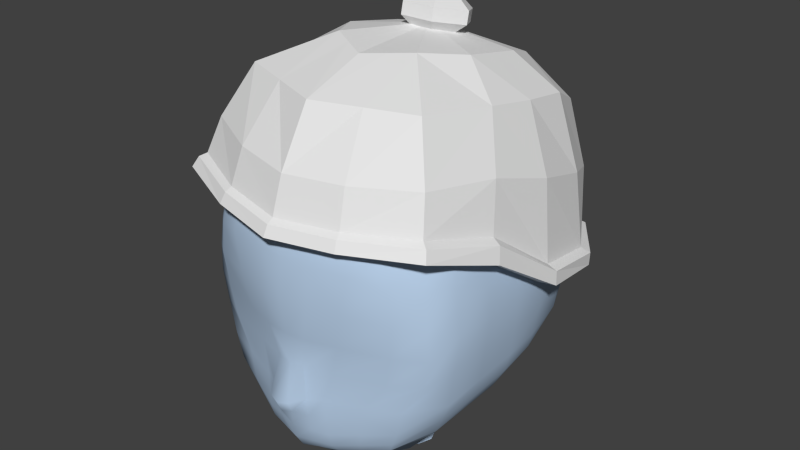 # Source: wintercap.blend  (saved by Blender 2.77.0; exported with 4.5.12 LTS)
import bpy
from mathutils import Matrix  # noqa: F401  (used for matrix-valued properties, if any)

bpy.ops.wm.read_factory_settings(use_empty=True)
scene = bpy.context.scene
scene.name = 'Scene'

# ---- collections
col_collection_1 = bpy.data.collections.new('Collection 1'); scene.collection.children.link(col_collection_1)

# ---- materials (node trees are filled in below, after node groups)
mat_head = bpy.data.materials.new('head')
mat_head.alpha_threshold = 0.0
mat_head.use_transparent_shadow = False
mat_head.diffuse_color = (0.4798, 0.6195, 0.8, 1.0)
mat_head.roughness = 0.5
mat_head.specular_intensity = 0.0

# ---- material node trees

# ---- world
world_world = bpy.data.worlds.new('World'); scene.world = world_world
world_world.color = (0.05088, 0.05088, 0.05088)
world_world.use_sun_shadow = False
world_world.sun_shadow_jitter_overblur = 0.0
world_world.cycles.sampling_method = 'NONE'
world_world.cycles.sample_map_resolution = 256

# ---- meshes
me_plane = bpy.data.meshes.new('Plane')
me_plane.from_pydata([(-0.08969, 0.4344, -0.005294), (-0.08822, 0.4169, -0.09412), (-0.1468, 0.398, 0.02743), (-0.1468, 0.3744, -0.1126), (-0.1796, 0.331, 0.0573), (-0.1795, 0.2763, -0.1191), (-0.1844, 0.236, 0.07535), (-0.1843, 0.1523, -0.1131), (-0.05665, 0.4427, 0.05122), (0.002507, 0.4411, -0.03584), (0.001982, 0.4353, 0.08276), (0.002435, 0.4402, -0.02028), (-0.125, 0.409, 0.124), (-0.1574, 0.3415, 0.1543), (0.001086, 0.4049, 0.168), (-0.0005276, 0.3308, 0.2097), (-0.1489, 0.268, 0.1688), (-0.00226, 0.2553, 0.2162), (-0.1449, 0.2476, -0.1959), (-0.1368, 0.1436, -0.1733), (-0.05715, 0.211, -0.224), (-0.0552, 0.1281, -0.2002), (-0.001445, 0.2092, -0.2245), (-0.00329, 0.126, -0.2008), (-0.06202, 0.3917, -0.1619), (-0.1206, 0.3383, -0.1847), (-0.0308, 0.3786, -0.1806), (-0.04183, 0.3002, -0.2158), (0.001694, 0.375, -0.1806), (0.0002304, 0.2951, -0.2158), (-0.02753, 0.439, 0.06699), (-0.0621, 0.407, 0.146), (-0.07959, 0.3361, 0.1932), (-0.08294, 0.2618, 0.2055), (-0.08895, 0.4257, -0.04971), (-0.1511, 0.3862, -0.04258), (-0.1905, 0.3037, -0.03092), (-0.1974, 0.1729, -0.01886), (-0.1925, 0.2685, 0.07242), (-0.1978, 0.1785, -0.1179), (-0.1701, 0.2952, 0.1696), (-0.1463, 0.1698, -0.1944), (-0.05855, 0.1538, -0.2225), (-0.00259, 0.1517, -0.223), (-0.001539, 0.2825, 0.2253), (-0.08617, 0.2888, 0.2082), (-0.2088, 0.1995, -0.02277), (-0.2097, 0.2429, 0.08159), (-0.2097, 0.1557, -0.1224), (-0.1853, 0.2766, 0.1827), (-0.001979, 0.263, 0.2407), (-0.1544, 0.1467, -0.2017), (-0.05957, 0.1305, -0.2309), (-0.003026, 0.1283, -0.2314), (-0.09182, 0.2698, 0.2225), (-0.2249, 0.1772, -0.02041), (-0.2037, 0.2631, 0.07484), (-0.2094, 0.1731, -0.1229), (-0.1794, 0.2898, 0.1759), (-0.1537, 0.1644, -0.2023), (-0.05892, 0.1484, -0.2316), (-0.002667, 0.1463, -0.2321), (-0.001677, 0.2771, 0.2337), (-0.08877, 0.2834, 0.2159), (-0.2213, 0.1941, -0.02405), (0.09415, 0.4307, -0.00466), (0.002549, 0.4417, -0.04485), (0.0926, 0.4133, -0.0935), (0.002552, 0.4393, -0.05932), (0.1496, 0.3922, 0.02845), (0.1496, 0.3685, -0.1116), (0.1794, 0.3239, 0.05853), (0.1784, 0.2692, -0.1179), (0.1799, 0.2285, 0.07664), (0.1779, 0.1449, -0.1118), (0.06108, 0.4403, 0.05162), (0.1276, 0.404, 0.1249), (0.157, 0.3352, 0.1553), (0.1451, 0.262, 0.1699), (0.1432, 0.2419, -0.1949), (0.1306, 0.1382, -0.1723), (0.05429, 0.2088, -0.2236), (0.04866, 0.126, -0.1999), (0.0659, 0.3892, -0.1615), (0.1225, 0.3335, -0.1839), (0.03431, 0.3773, -0.1804), (0.04246, 0.2986, -0.2155), (0.03173, 0.4378, 0.06719), (0.06445, 0.4045, 0.1464), (0.0788, 0.333, 0.1938), (0.07872, 0.2585, 0.2061), (0.09338, 0.422, -0.04908), (0.00255, 0.4405, -0.05208), (0.1538, 0.3802, -0.04152), (0.1899, 0.2961, -0.02961), (0.1912, 0.1649, -0.01748), (0.1898, 0.2609, 0.07374), (0.1928, 0.1708, -0.1166), (0.1677, 0.2885, 0.1708), (0.1415, 0.1641, -0.1934), (0.05341, 0.1516, -0.2221), (0.08339, 0.2855, 0.2087), (0.2039, 0.1913, -0.02134), (0.2059, 0.2347, 0.08302), (0.2038, 0.1475, -0.121), (0.1822, 0.2693, 0.184), (0.1487, 0.1407, -0.2006), (0.05356, 0.1283, -0.2305), (0.08818, 0.2663, 0.2231), (0.2191, 0.1683, -0.01888), (0.2007, 0.255, 0.07623), (0.2042, 0.1649, -0.1215), (0.1769, 0.2827, 0.1771), (0.1488, 0.1584, -0.2013), (0.05362, 0.1461, -0.2312), (0.08572, 0.28, 0.2165), (0.2162, 0.1854, -0.02254), (-0.02485, 0.4738, -0.06321), (-0.04243, 0.4606, -0.06012), (-0.04243, 0.4443, -0.05629), (-0.02485, 0.4311, -0.0532), (-0.01063, 0.4682, -0.08719), (-0.01942, 0.4515, -0.09891), (-0.01942, 0.4352, -0.09509), (-0.01063, 0.4255, -0.07717), (0.01781, 0.4682, -0.08719), (0.02659, 0.4515, -0.09891), (0.02659, 0.4352, -0.09509), (0.01781, 0.4255, -0.07717), (0.03203, 0.4738, -0.06321), (0.0496, 0.4606, -0.06012), (0.0496, 0.4443, -0.05629), (0.03203, 0.4311, -0.0532), (0.01781, 0.4794, -0.03923), (0.02659, 0.4697, -0.02132), (0.02659, 0.4534, -0.01749), (0.01781, 0.4367, -0.02922), (0.003586, 0.4788, -0.06439), (-0.01063, 0.4794, -0.03923), (-0.01942, 0.4697, -0.02132), (-0.01942, 0.4534, -0.01749), (-0.01063, 0.4367, -0.02922)], [], [(34, 92, 68, 1), (34, 1, 3, 35), (35, 3, 5, 36), (23, 21, 52, 53), (66, 0, 8, 9), (2, 4, 13, 12), (31, 32, 15, 14), (2, 12, 8, 0), (30, 31, 14, 10), (40, 38, 56, 58), (39, 5, 18, 41), (41, 18, 20, 42), (42, 20, 22, 43), (3, 1, 24, 25), (25, 24, 26, 27), (27, 26, 28, 29), (3, 25, 18, 5), (18, 25, 27, 20), (20, 27, 29, 22), (1, 68, 24), (24, 68, 26), (28, 26, 68), (41, 42, 60, 59), (12, 13, 32, 31), (8, 12, 31, 30), (44, 45, 63, 62), (11, 30, 10), (9, 8, 30, 11), (0, 66, 92, 34), (0, 34, 35, 2), (2, 35, 36, 4), (21, 19, 51, 52), (36, 5, 39, 46), (4, 38, 40, 13), (38, 46, 64, 56), (16, 33, 54, 49), (28, 68, 85), (32, 45, 44, 15), (13, 40, 45, 32), (4, 36, 46, 38), (64, 57, 48, 55), (56, 47, 49, 58), (63, 54, 50, 62), (58, 49, 54, 63), (56, 64, 55, 47), (48, 57, 59, 51), (51, 59, 60, 52), (52, 60, 61, 53), (7, 37, 55, 48), (45, 40, 58, 63), (37, 6, 47, 55), (19, 7, 48, 51), (42, 43, 61, 60), (33, 17, 50, 54), (39, 41, 59, 57), (6, 16, 49, 47), (46, 39, 57, 64), (91, 67, 68, 92), (91, 93, 70, 67), (93, 94, 72, 70), (100, 43, 22, 81), (88, 14, 15, 89), (69, 76, 77, 71), (69, 65, 75, 76), (87, 10, 14, 88), (98, 112, 110, 96), (97, 99, 79, 72), (99, 100, 81, 79), (23, 53, 107, 82), (70, 84, 83, 67), (84, 86, 85, 83), (86, 29, 28, 85), (70, 72, 79, 84), (79, 81, 86, 84), (67, 83, 68), (83, 85, 68), (66, 9, 75, 65), (99, 113, 114, 100), (76, 88, 89, 77), (75, 87, 88, 76), (11, 10, 87), (9, 11, 87, 75), (65, 91, 92, 66), (65, 69, 93, 91), (69, 71, 94, 93), (82, 107, 106, 80), (94, 102, 97, 72), (71, 77, 98, 96), (96, 110, 116, 102), (78, 105, 108, 90), (81, 22, 29, 86), (77, 89, 101, 98), (71, 96, 102, 94), (116, 109, 104, 111), (110, 112, 105, 103), (115, 62, 50, 108), (112, 115, 108, 105), (110, 103, 109, 116), (104, 106, 113, 111), (106, 107, 114, 113), (107, 53, 61, 114), (74, 104, 109, 95), (44, 62, 115, 101), (101, 115, 112, 98), (95, 109, 103, 73), (80, 106, 104, 74), (100, 114, 61, 43), (97, 111, 113, 99), (73, 103, 105, 78), (102, 116, 111, 97), (90, 108, 50, 17), (89, 15, 44, 101), (120, 119, 123, 124), (119, 118, 122, 123), (118, 117, 121, 122), (124, 123, 127, 128), (123, 122, 126, 127), (122, 121, 125, 126), (128, 127, 131, 132), (127, 126, 130, 131), (126, 125, 129, 130), (132, 131, 135, 136), (131, 130, 134, 135), (130, 129, 133, 134), (136, 135, 140, 141), (135, 134, 139, 140), (134, 133, 138, 139), (117, 137, 121), (121, 137, 125), (125, 137, 129), (129, 137, 133), (133, 137, 138), (141, 140, 119, 120), (140, 139, 118, 119), (139, 138, 117, 118), (138, 137, 117)])
_uv = me_plane.uv_layers.new(name='UVMap')
_uv.uv.foreach_set('vector', [0.4961, 0.383, 0.4778, 0.5057, 0.4679, 0.5042, 0.4453, 0.3749, 0.4961, 0.383, 0.4453, 0.3749, 0.4308, 0.2963, 0.5062, 0.3012, 0.5062, 0.3012, 0.4308, 0.2963, 0.4047, 0.1882, 0.5106, 0.199, 0.04053, 0.1307, 0.1111, 0.09258, 0.1216, 0.1137, 0.05208, 0.1516, 0.4877, 0.5071, 0.5482, 0.3884, 0.6159, 0.426, 0.5001, 0.5078, 0.5835, 0.3116, 0.6142, 0.2258, 0.7266, 0.2509, 0.6881, 0.3298, 0.7384, 0.3896, 0.8175, 0.3102, 0.8989, 0.3827, 0.7989, 0.4594, 0.5835, 0.3116, 0.6881, 0.3298, 0.6159, 0.426, 0.5482, 0.3884, 0.641, 0.4601, 0.7384, 0.3896, 0.7989, 0.4594, 0.6693, 0.4984, 0.7531, 0.1964, 0.6326, 0.146, 0.637, 0.1314, 0.7577, 0.1819, 0.3789, 0.07115, 0.4047, 0.1882, 0.3023, 0.1915, 0.263, 0.1032, 0.263, 0.1032, 0.3023, 0.1915, 0.1809, 0.2142, 0.1413, 0.1475, 0.1413, 0.1475, 0.1809, 0.2142, 0.1163, 0.2576, 0.07339, 0.1875, 0.4308, 0.2963, 0.4453, 0.3749, 0.3601, 0.3756, 0.3431, 0.2872, 0.3431, 0.2872, 0.3601, 0.3756, 0.3173, 0.3973, 0.2388, 0.3189, 0.2388, 0.3189, 0.3173, 0.3973, 0.2916, 0.4339, 0.1945, 0.3548, 0.4308, 0.2963, 0.3431, 0.2872, 0.3023, 0.1915, 0.4047, 0.1882, 0.3023, 0.1915, 0.3431, 0.2872, 0.2388, 0.3189, 0.1809, 0.2142, 0.1809, 0.2142, 0.2388, 0.3189, 0.1945, 0.3548, 0.1163, 0.2576, 0.4453, 0.3749, 0.4679, 0.5042, 0.3601, 0.3756, 0.3601, 0.3756, 0.4679, 0.5042, 0.3173, 0.3973, 0.2916, 0.4339, 0.3173, 0.3973, 0.4679, 0.5042, 0.263, 0.1032, 0.1413, 0.1475, 0.1335, 0.1361, 0.2588, 0.08752, 0.6881, 0.3298, 0.7266, 0.2509, 0.8175, 0.3102, 0.7384, 0.3896, 0.6159, 0.426, 0.6881, 0.3298, 0.7384, 0.3896, 0.641, 0.4601, 0.949, 0.3322, 0.8573, 0.2595, 0.8646, 0.2494, 0.9596, 0.3233, 0.5219, 0.5074, 0.641, 0.4601, 0.6693, 0.4984, 0.5001, 0.5078, 0.6159, 0.426, 0.641, 0.4601, 0.5219, 0.5074, 0.5482, 0.3884, 0.4877, 0.5071, 0.4778, 0.5057, 0.4961, 0.383, 0.5482, 0.3884, 0.4961, 0.383, 0.5062, 0.3012, 0.5835, 0.3116, 0.5835, 0.3116, 0.5062, 0.3012, 0.5106, 0.199, 0.6142, 0.2258, 0.1111, 0.09258, 0.238, 0.04481, 0.2496, 0.06577, 0.1216, 0.1137, 0.5106, 0.199, 0.4047, 0.1882, 0.3789, 0.07115, 0.5027, 0.07434, 0.6142, 0.2258, 0.6326, 0.146, 0.7531, 0.1964, 0.7266, 0.2509, 0.6326, 0.146, 0.5027, 0.07434, 0.5029, 0.05688, 0.637, 0.1314, 0.7769, 0.1445, 0.8907, 0.2144, 0.8766, 0.2318, 0.7665, 0.1647, 0.6298, 0.9875, 0.4406, 0.9721, 0.623, 0.9433, 0.8175, 0.3102, 0.8573, 0.2595, 0.949, 0.3322, 0.8989, 0.3827, 0.7266, 0.2509, 0.7531, 0.1964, 0.8573, 0.2595, 0.8175, 0.3102, 0.6142, 0.2258, 0.5106, 0.199, 0.5027, 0.07434, 0.6326, 0.146, 0.5029, 0.05688, 0.3752, 0.05539, 0.3693, 0.03251, 0.5042, 0.03352, 0.637, 0.1314, 0.6456, 0.1034, 0.7665, 0.1647, 0.7577, 0.1819, 0.8646, 0.2494, 0.8766, 0.2318, 0.9755, 0.3077, 0.9596, 0.3233, 0.7577, 0.1819, 0.7665, 0.1647, 0.8766, 0.2318, 0.8646, 0.2494, 0.637, 0.1314, 0.5029, 0.05688, 0.5042, 0.03352, 0.6456, 0.1034, 0.3693, 0.03251, 0.3752, 0.05539, 0.2588, 0.08752, 0.2496, 0.06577, 0.2496, 0.06577, 0.2588, 0.08752, 0.1335, 0.1361, 0.1216, 0.1137, 0.1216, 0.1137, 0.1335, 0.1361, 0.06536, 0.1744, 0.05208, 0.1516, 0.3631, 0.007087, 0.5043, 0.007088, 0.5042, 0.03352, 0.3693, 0.03251, 0.8573, 0.2595, 0.7531, 0.1964, 0.7577, 0.1819, 0.8646, 0.2494, 0.5043, 0.007088, 0.6483, 0.07853, 0.6456, 0.1034, 0.5042, 0.03352, 0.238, 0.04481, 0.3631, 0.007087, 0.3693, 0.03251, 0.2496, 0.06577, 0.1413, 0.1475, 0.07339, 0.1875, 0.06536, 0.1744, 0.1335, 0.1361, 0.8907, 0.2144, 0.9883, 0.289, 0.9755, 0.3077, 0.8766, 0.2318, 0.3789, 0.07115, 0.263, 0.1032, 0.2588, 0.08752, 0.3752, 0.05539, 0.6483, 0.07853, 0.7769, 0.1445, 0.7665, 0.1647, 0.6456, 0.1034, 0.5027, 0.07434, 0.3789, 0.07115, 0.3752, 0.05539, 0.5029, 0.05688, 0.4692, 0.851, 0.5183, 0.8663, 0.4406, 0.9721, 0.4311, 0.969, 0.4692, 0.851, 0.4965, 0.7732, 0.5662, 0.8024, 0.5183, 0.8663, 0.4965, 0.7732, 0.5379, 0.6797, 0.6376, 0.717, 0.5662, 0.8024, 0.8917, 0.7977, 0.9347, 0.8637, 0.8652, 0.9075, 0.8266, 0.8398, 0.2492, 0.7492, 0.164, 0.7849, 0.1085, 0.6717, 0.2136, 0.6429, 0.4227, 0.7482, 0.3208, 0.718, 0.3214, 0.6303, 0.4332, 0.6577, 0.4227, 0.7482, 0.4201, 0.8326, 0.3428, 0.8362, 0.3208, 0.718, 0.3051, 0.8556, 0.2627, 0.8774, 0.164, 0.7849, 0.2492, 0.7492, 0.3219, 0.5696, 0.3242, 0.5545, 0.4548, 0.5629, 0.4522, 0.5781, 0.7128, 0.6237, 0.8023, 0.7039, 0.7279, 0.7655, 0.6376, 0.717, 0.8023, 0.7039, 0.8917, 0.7977, 0.8266, 0.8398, 0.7279, 0.7655, 0.9894, 0.8275, 0.9698, 0.841, 0.9244, 0.7762, 0.9432, 0.7619, 0.5662, 0.8024, 0.6488, 0.8332, 0.5943, 0.9048, 0.5183, 0.8663, 0.6488, 0.8332, 0.7282, 0.9079, 0.623, 0.9433, 0.5943, 0.9048, 0.7282, 0.9079, 0.7519, 0.9597, 0.6298, 0.9875, 0.623, 0.9433, 0.5662, 0.8024, 0.6376, 0.717, 0.7279, 0.7655, 0.6488, 0.8332, 0.7279, 0.7655, 0.8266, 0.8398, 0.7282, 0.9079, 0.6488, 0.8332, 0.5183, 0.8663, 0.5943, 0.9048, 0.4406, 0.9721, 0.5943, 0.9048, 0.623, 0.9433, 0.4406, 0.9721, 0.4215, 0.9659, 0.4101, 0.961, 0.3428, 0.8362, 0.4201, 0.8326, 0.8023, 0.7039, 0.8131, 0.6918, 0.9037, 0.7909, 0.8917, 0.7977, 0.3208, 0.718, 0.2492, 0.7492, 0.2136, 0.6429, 0.3214, 0.6303, 0.3428, 0.8362, 0.3051, 0.8556, 0.2492, 0.7492, 0.3208, 0.718, 0.3908, 0.9509, 0.2627, 0.8774, 0.3051, 0.8556, 0.4101, 0.961, 0.3908, 0.9509, 0.3051, 0.8556, 0.3428, 0.8362, 0.4201, 0.8326, 0.4692, 0.851, 0.4311, 0.969, 0.4215, 0.9659, 0.4201, 0.8326, 0.4227, 0.7482, 0.4965, 0.7732, 0.4692, 0.851, 0.4227, 0.7482, 0.4332, 0.6577, 0.5379, 0.6797, 0.4965, 0.7732, 0.9432, 0.7619, 0.9244, 0.7762, 0.831, 0.6763, 0.8507, 0.6627, 0.5379, 0.6797, 0.6005, 0.5716, 0.7128, 0.6237, 0.6376, 0.717, 0.4332, 0.6577, 0.3214, 0.6303, 0.3219, 0.5696, 0.4522, 0.5781, 0.4522, 0.5781, 0.4548, 0.5629, 0.608, 0.5558, 0.6005, 0.5716, 0.3236, 0.5125, 0.3239, 0.5352, 0.1955, 0.5464, 0.1907, 0.5246, 0.8266, 0.8398, 0.8652, 0.9075, 0.7519, 0.9597, 0.7282, 0.9079, 0.3214, 0.6303, 0.2136, 0.6429, 0.2005, 0.5798, 0.3219, 0.5696, 0.4332, 0.6577, 0.4522, 0.5781, 0.6005, 0.5716, 0.5379, 0.6797, 0.608, 0.5558, 0.6173, 0.5343, 0.7386, 0.5934, 0.7231, 0.6112, 0.4548, 0.5629, 0.3242, 0.5545, 0.3239, 0.5352, 0.4595, 0.5341, 0.1985, 0.5676, 0.08049, 0.5915, 0.0732, 0.5705, 0.1955, 0.5464, 0.3242, 0.5545, 0.1985, 0.5676, 0.1955, 0.5464, 0.3239, 0.5352, 0.4548, 0.5629, 0.4595, 0.5341, 0.6173, 0.5343, 0.608, 0.5558, 0.7386, 0.5934, 0.831, 0.6763, 0.8131, 0.6918, 0.7231, 0.6112, 0.831, 0.6763, 0.9244, 0.7762, 0.9037, 0.7909, 0.8131, 0.6918, 0.9244, 0.7762, 0.9698, 0.841, 0.9477, 0.8556, 0.9037, 0.7909, 0.7554, 0.5733, 0.7386, 0.5934, 0.6173, 0.5343, 0.6289, 0.5106, 0.08599, 0.6042, 0.08049, 0.5915, 0.1985, 0.5676, 0.2005, 0.5798, 0.2005, 0.5798, 0.1985, 0.5676, 0.3242, 0.5545, 0.3219, 0.5696, 0.6289, 0.5106, 0.6173, 0.5343, 0.4595, 0.5341, 0.4682, 0.5106, 0.8507, 0.6627, 0.831, 0.6763, 0.7386, 0.5934, 0.7554, 0.5733, 0.8917, 0.7977, 0.9037, 0.7909, 0.9477, 0.8556, 0.9347, 0.8637, 0.7128, 0.6237, 0.7231, 0.6112, 0.8131, 0.6918, 0.8023, 0.7039, 0.4682, 0.5106, 0.4595, 0.5341, 0.3239, 0.5352, 0.3236, 0.5125, 0.6005, 0.5716, 0.608, 0.5558, 0.7231, 0.6112, 0.7128, 0.6237, 0.1907, 0.5246, 0.1955, 0.5464, 0.0732, 0.5705, 0.07006, 0.548, 0.2136, 0.6429, 0.1085, 0.6717, 0.08599, 0.6042, 0.2005, 0.5798, 0.2539, 0.8871, 0.2438, 0.9089, 0.2122, 0.8916, 0.2196, 0.8668, 0.2438, 0.9089, 0.2346, 0.9206, 0.2066, 0.9035, 0.2122, 0.8916, 0.2346, 0.9206, 0.2201, 0.9356, 0.1999, 0.9191, 0.2066, 0.9035, 0.2196, 0.8668, 0.2122, 0.8916, 0.1787, 0.8836, 0.1782, 0.8547, 0.2122, 0.8916, 0.2066, 0.9035, 0.1774, 0.8969, 0.1787, 0.8836, 0.2066, 0.9035, 0.1999, 0.9191, 0.1774, 0.9136, 0.1774, 0.8969, 0.1782, 0.8547, 0.1787, 0.8836, 0.1418, 0.888, 0.1303, 0.857, 0.1787, 0.8836, 0.1774, 0.8969, 0.146, 0.9023, 0.1418, 0.888, 0.1774, 0.8969, 0.1774, 0.9136, 0.1537, 0.919, 0.146, 0.9023, 0.1303, 0.857, 0.1418, 0.888, 0.1022, 0.9085, 0.07958, 0.8767, 0.1418, 0.888, 0.146, 0.9023, 0.1134, 0.9237, 0.1022, 0.9085, 0.146, 0.9023, 0.1537, 0.919, 0.131, 0.9381, 0.1134, 0.9237, 0.07958, 0.8767, 0.1022, 0.9085, 0.04114, 0.9615, 0.02495, 0.9095, 0.1022, 0.9085, 0.1134, 0.9237, 0.07077, 0.9848, 0.04114, 0.9615, 0.1134, 0.9237, 0.131, 0.9381, 0.1173, 0.9848, 0.07077, 0.9848, 0.2201, 0.9356, 0.1776, 0.9597, 0.1999, 0.9191, 0.1999, 0.9191, 0.1776, 0.9597, 0.1774, 0.9136, 0.1774, 0.9136, 0.1776, 0.9597, 0.1537, 0.919, 0.1537, 0.919, 0.1776, 0.9597, 0.131, 0.9381, 0.131, 0.9381, 0.1776, 0.9597, 0.1173, 0.9848, 0.2912, 0.9061, 0.2892, 0.9387, 0.2438, 0.9089, 0.2539, 0.8871, 0.2892, 0.9387, 0.2738, 0.9605, 0.2346, 0.9206, 0.2438, 0.9089, 0.2738, 0.9605, 0.2373, 0.9739, 0.2201, 0.9356, 0.2346, 0.9206, 0.2373, 0.9739, 0.1776, 0.9597, 0.2201, 0.9356])
me_plane.use_remesh_preserve_volume = False
me_plane.use_remesh_preserve_attributes = False
me_plane.use_mirror_vertex_groups = False
me_plane.update()
me_cube_007 = bpy.data.meshes.new('Cube.007')
me_cube_007.from_pydata([(0.08586, -0.08771, 1.196), (0.1528, 0.2128, 1.405), (0.1694, -0.109, 1.378), (0.124, 0.03057, 1.22), (0.1928, 0.03381, 1.404), (0.08336, 0.189, 1.576), (0.0486, -0.1072, 1.185), (0.09976, -0.05613, 1.192), (0.07094, -0.1288, 1.55), (0.1797, 0.03381, 1.487), (0.06898, -0.1513, 1.378), (0.06898, 0.03057, 1.196), (0.06898, 0.03381, 1.613), (0.174, -0.07447, 1.303), (0.06898, 0.1281, 1.225), (0.0495, -0.1493, 1.243), (0.08875, -0.1538, 1.479), (0.06898, -0.05505, 1.597), (0.06898, 0.1486, 1.595), (0.1384, -0.1204, 1.3), (0.04501, -0.1535, 1.294), (0.1419, 0.1921, 1.309), (0.09896, 0.2131, 1.307), (0.151, 0.1491, 1.294), (0.04906, -0.1323, 1.21), (0.1881, 0.03381, 1.363), (0.1076, 0.2339, 1.374), (0.1601, -0.1102, 1.339), (0.05699, -0.1477, 1.336), (0.1677, -0.109, 1.416), (0.1882, 0.03381, 1.446), (0.1811, -0.07447, 1.446), (0.02597, -0.1597, 1.267), (0.1767, 0.03304, 1.296), (0.04925, -0.1442, 1.224), (0.1339, 0.1976, 1.524), (0.1666, 0.03381, 1.529), (0.1048, 0.03381, 1.601), (0.1041, -0.05505, 1.587), (0.03614, -0.1288, 1.55), (0.03652, -0.1554, 1.515), (0.03497, -0.05505, 1.598), (0.03782, 0.1948, 1.576), (0.04673, 0.221, 1.545), (0.04954, 0.2527, 1.404), (0.03316, 0.1281, 1.223), (0.04534, 0.2462, 1.374), (0.1344, 0.07931, 1.241), (0.1899, 0.08794, 1.404), (0.1876, 0.08794, 1.365), (0.1029, 0.09152, 1.596), (0.03512, 0.09118, 1.617), (0.032, 0.0832, 1.205), (0.1899, -0.02033, 1.404), (0.06853, -0.01278, 1.191), (0.1843, -0.02033, 1.359), (0.1662, -0.01727, 1.529), (0.03431, -0.01062, 1.612), (0.03128, -0.05613, 1.175), (0.03098, -0.009031, 1.186), (0.025, -0.1549, 1.243), (0.02438, -0.1505, 1.223), (0.02278, -0.1388, 1.206), (0.02575, -0.1072, 1.18), (0.0779, -0.1239, 1.219), (0.0832, -0.1304, 1.233), (0.1365, -0.1339, 1.423), (0.1308, -0.1312, 1.378), (0.08877, -0.1344, 1.253), (0.06977, -0.09614, 1.191), (0.1235, -0.129, 1.337), (0.04769, 0.03208, 1.179), (0.03287, 0.05924, 1.184), (0.02904, 0.002278, 1.177), (0.0619, 0.009633, 1.14), (0.0212, 0.08416, 1.14), (0.0212, -0.014, 1.14), (0.04376, -0.01053, 1.14), (0.04376, 0.07311, 1.14), (0.01665, -0.007766, 1.159), (0.03446, -0.0008665, 1.16), (0.03446, 0.06205, 1.16), (0.04045, 0.04613, 1.181), (0.06877, 0.01042, 1.191), (0.06898, 0.05359, 1.201), (0.05358, 0.03208, 1.157), (0.05501, 0.03143, 1.186), (0.04608, 0.06781, 1.194), (0.04453, -0.003628, 1.183), (0.05239, 0.04988, 1.191), (0.02261, 0.07436, 1.195), (0.1203, 0.1695, 1.274), (0.115, 0.1848, 1.561), (0.1316, -0.095, 1.547), (0.1433, 0.03381, 1.572), (0.1496, 0.1992, 1.342), (0.1366, -0.05505, 1.57), (0.1303, -0.1187, 1.264), (0.1279, 0.142, 1.26), (0.1456, 0.2011, 1.481), (0.08469, 0.1887, 1.267), (0.1344, 0.1501, 1.566), (0.164, -0.1066, 1.455), (0.109, 0.242, 1.404), (0.1834, 0.03381, 1.322), (0.1769, 0.156, 1.404), (0.187, -0.07447, 1.404), (0.1068, 0.2258, 1.343), (0.1105, 0.2291, 1.503), (0.1669, 0.156, 1.328), (0.1665, 0.156, 1.487), (0.1753, -0.07447, 1.487), (0.06808, -0.05613, 1.18), (0.1153, -0.1131, 1.231), (0.161, 0.03221, 1.268), (0.1481, -0.06542, 1.248), (0.04728, -0.1513, 1.268), (0.1542, 0.2064, 1.374), (0.1805, -0.07447, 1.354), (0.1719, 0.156, 1.366), (0.1492, 0.2069, 1.443), (0.1117, 0.2386, 1.457), (0.1717, 0.156, 1.446), (0.07887, -0.1563, 1.428), (0.02798, -0.1634, 1.378), (0.01976, -0.1571, 1.334), (0.02608, -0.1619, 1.292), (0.03692, -0.1665, 1.428), (0.1607, 0.1533, 1.315), (0.1594, -0.06937, 1.272), (0.1208, -0.1152, 1.243), (0.01475, -0.1805, 1.291), (0.01135, -0.1717, 1.273), (0.1462, -0.1081, 1.508), (0.1005, 0.2104, 1.545), (0.1522, 0.1601, 1.529), (0.1633, -0.06835, 1.529), (0.07985, -0.1486, 1.515), (0.101, 0.1492, 1.584), (0.03364, 0.03381, 1.619), (0.03676, -0.1626, 1.479), (0.04666, 0.2418, 1.503), (0.0366, 0.1486, 1.598), (0.05013, 0.2511, 1.457), (0.0446, 0.2257, 1.307), (0.0351, 0.205, 1.269), (0.045, 0.2369, 1.343), (0.1433, 0.09198, 1.569), (0.06898, 0.07931, 1.207), (0.1801, 0.08794, 1.325), (0.18, 0.08794, 1.487), (0.06898, 0.09118, 1.614), (0.161, 0.08369, 1.281), (0.1876, 0.08794, 1.446), (0.1757, 0.08622, 1.305), (0.1658, 0.08996, 1.529), (0.1119, -0.01278, 1.205), (0.1399, -0.01062, 1.571), (0.1787, -0.02033, 1.313), (0.1775, -0.02033, 1.487), (0.06898, -0.01062, 1.608), (0.1546, -0.01661, 1.258), (0.1859, -0.02033, 1.446), (0.17, -0.01816, 1.284), (0.1045, -0.01062, 1.596), (0.1306, -0.1352, 1.467), (0.09487, -0.1358, 1.297), (0.09321, -0.1358, 1.284), (0.1171, -0.1328, 1.513), (0.01429, 0.06998, 1.186), (0.01429, -0.001055, 1.177), (0.0619, 0.04559, 1.14), (0.05075, 0.01333, 1.157), (0.04633, 0.05267, 1.157), (0.01665, 0.07605, 1.159), (0.04536, 0.015, 1.178), (0.06822, 0.02854, 1.14), (0.1042, -0.1131, 1.546), (0.05569, 0.01275, 1.184), (-0.08586, -0.08771, 1.196), (-0.1528, 0.2128, 1.405), (0.0, 0.2083, 1.271), (-0.1694, -0.109, 1.378), (-0.124, 0.03057, 1.22), (-0.1928, 0.03381, 1.404), (0.0, -0.1655, 1.378), (-0.08336, 0.189, 1.576), (-0.0486, -0.1072, 1.185), (-0.09976, -0.05613, 1.192), (-0.07094, -0.1288, 1.55), (0.0, 0.2391, 1.343), (-0.1797, 0.03381, 1.487), (0.0, -0.1608, 1.243), (0.0, -0.1666, 1.479), (-0.06898, -0.1513, 1.378), (-0.06898, 0.03057, 1.196), (-0.06898, 0.03381, 1.613), (0.0, 0.1486, 1.602), (-0.174, -0.07447, 1.303), (-0.06898, 0.1281, 1.225), (-0.0495, -0.1493, 1.243), (-0.08875, -0.1538, 1.479), (-0.06898, -0.05505, 1.597), (-0.06898, 0.1486, 1.595), (-0.1384, -0.1204, 1.3), (-0.04501, -0.1535, 1.294), (0.0, -0.1853, 1.289), (-0.1419, 0.1921, 1.309), (0.0, -0.1445, 1.202), (-0.09896, 0.2131, 1.307), (-0.151, 0.1491, 1.294), (-0.04906, -0.1323, 1.21), (-0.1881, 0.03381, 1.363), (-0.1076, 0.2339, 1.374), (-0.1601, -0.1102, 1.339), (-0.05699, -0.1477, 1.336), (0.0, -0.1602, 1.333), (-0.1677, -0.109, 1.416), (0.0, 0.2543, 1.457), (-0.1882, 0.03381, 1.446), (0.0, -0.1716, 1.428), (-0.1811, -0.07447, 1.446), (-0.02597, -0.1597, 1.267), (-0.1767, 0.03304, 1.296), (-0.04925, -0.1442, 1.224), (0.0, -0.1568, 1.222), (-0.1339, 0.1976, 1.524), (0.0, 0.2229, 1.545), (-0.1666, 0.03381, 1.529), (0.0, -0.1561, 1.516), (-0.1048, 0.03381, 1.601), (-0.1041, -0.05505, 1.587), (-0.03614, -0.1288, 1.55), (-0.03652, -0.1554, 1.515), (-0.03497, -0.05505, 1.598), (-0.03782, 0.1948, 1.576), (-0.04673, 0.221, 1.545), (-0.04954, 0.2527, 1.404), (-0.03316, 0.1281, 1.223), (-0.04534, 0.2462, 1.374), (0.0, 0.08223, 1.202), (0.0, 0.09118, 1.617), (-0.1344, 0.07931, 1.241), (-0.1899, 0.08794, 1.404), (-0.1876, 0.08794, 1.365), (-0.1029, 0.09152, 1.596), (-0.03512, 0.09118, 1.617), (-0.032, 0.0832, 1.205), (-0.1899, -0.02033, 1.404), (-0.06853, -0.01278, 1.191), (-0.1843, -0.02033, 1.359), (-0.1662, -0.01727, 1.529), (-0.03431, -0.01062, 1.612), (-0.03128, -0.05613, 1.175), (-0.03098, -0.009031, 1.186), (-0.025, -0.1549, 1.243), (-0.02438, -0.1505, 1.223), (-0.02278, -0.1388, 1.206), (-0.02575, -0.1072, 1.18), (-0.0779, -0.1239, 1.219), (-0.0832, -0.1304, 1.233), (-0.1365, -0.1339, 1.423), (-0.1308, -0.1312, 1.378), (-0.08877, -0.1344, 1.253), (-0.06977, -0.09614, 1.191), (-0.1235, -0.129, 1.337), (-0.04769, 0.03208, 1.179), (-0.03287, 0.05924, 1.184), (-0.02904, 0.002278, 1.177), (-0.0619, 0.009633, 1.14), (0.0, -0.01585, 1.141), (-0.0212, 0.08416, 1.14), (-0.0212, -0.014, 1.14), (-0.04376, -0.01053, 1.14), (-0.04376, 0.07311, 1.14), (0.0, -0.007766, 1.161), (-0.01665, -0.007766, 1.159), (-0.03446, -0.0008665, 1.16), (-0.03446, 0.06205, 1.16), (-0.04045, 0.04613, 1.181), (-0.06877, 0.01042, 1.191), (-0.06898, 0.05359, 1.201), (-0.05358, 0.03208, 1.157), (-0.05501, 0.03143, 1.186), (-0.04608, 0.06781, 1.194), (-0.04453, -0.003628, 1.183), (-0.05239, 0.04988, 1.191), (-0.02261, 0.07436, 1.195), (-0.1203, 0.1695, 1.274), (-0.115, 0.1848, 1.561), (-0.1316, -0.095, 1.547), (0.0, 0.1948, 1.576), (-0.1433, 0.03381, 1.572), (0.0, -0.1288, 1.55), (0.0, -0.1072, 1.174), (0.0, 0.2545, 1.404), (0.0, 0.03381, 1.621), (-0.1496, 0.1992, 1.342), (-0.1366, -0.05505, 1.57), (-0.1303, -0.1187, 1.264), (-0.1279, 0.142, 1.26), (-0.1456, 0.2011, 1.481), (-0.08469, 0.1887, 1.267), (-0.1344, 0.1501, 1.566), (-0.164, -0.1066, 1.455), (0.0, 0.245, 1.503), (-0.109, 0.242, 1.404), (-0.1834, 0.03381, 1.322), (-0.1769, 0.156, 1.404), (-0.187, -0.07447, 1.404), (0.0, -0.05613, 1.17), (0.0, 0.1281, 1.221), (0.0, -0.05505, 1.599), (-0.1068, 0.2258, 1.343), (-0.1105, 0.2291, 1.503), (-0.1669, 0.156, 1.328), (-0.1665, 0.156, 1.487), (-0.1753, -0.07447, 1.487), (-0.06808, -0.05613, 1.18), (-0.1153, -0.1131, 1.231), (0.0, 0.229, 1.307), (-0.161, 0.03221, 1.268), (-0.1481, -0.06542, 1.248), (-0.04728, -0.1513, 1.268), (0.0, -0.1781, 1.273), (-0.1542, 0.2064, 1.374), (0.0, 0.2493, 1.374), (-0.1805, -0.07447, 1.354), (-0.1719, 0.156, 1.366), (-0.1492, 0.2069, 1.443), (-0.1117, 0.2386, 1.457), (-0.1717, 0.156, 1.446), (-0.07887, -0.1563, 1.428), (-0.02798, -0.1634, 1.378), (-0.01976, -0.1571, 1.334), (-0.02608, -0.1619, 1.292), (-0.03692, -0.1665, 1.428), (-0.1607, 0.1533, 1.315), (-0.1594, -0.06937, 1.272), (-0.1208, -0.1152, 1.243), (-0.01475, -0.1805, 1.291), (-0.01135, -0.1717, 1.273), (-0.1462, -0.1081, 1.508), (-0.1005, 0.2104, 1.545), (-0.1522, 0.1601, 1.529), (-0.1633, -0.06835, 1.529), (-0.07985, -0.1486, 1.515), (-0.101, 0.1492, 1.584), (-0.03364, 0.03381, 1.619), (-0.03676, -0.1626, 1.479), (-0.04666, 0.2418, 1.503), (-0.0366, 0.1486, 1.598), (-0.05013, 0.2511, 1.457), (-0.0446, 0.2257, 1.307), (-0.0351, 0.205, 1.269), (-0.045, 0.2369, 1.343), (-0.1433, 0.09198, 1.569), (-0.06898, 0.07931, 1.207), (-0.1801, 0.08794, 1.325), (-0.18, 0.08794, 1.487), (-0.06898, 0.09118, 1.614), (-0.161, 0.08369, 1.281), (-0.1876, 0.08794, 1.446), (-0.1757, 0.08622, 1.305), (-0.1658, 0.08996, 1.529), (-0.1119, -0.01278, 1.205), (-0.1399, -0.01062, 1.571), (0.0, -0.01062, 1.613), (-0.1787, -0.02033, 1.313), (-0.1775, -0.02033, 1.487), (-0.06898, -0.01062, 1.608), (-0.1546, -0.01661, 1.258), (-0.1859, -0.02033, 1.446), (-0.17, -0.01816, 1.284), (-0.1045, -0.01062, 1.596), (0.0, -0.005893, 1.183), (-0.1306, -0.1352, 1.467), (-0.09487, -0.1358, 1.297), (-0.09321, -0.1358, 1.284), (-0.1171, -0.1328, 1.513), (0.0, 0.07465, 1.182), (-0.01429, 0.06998, 1.186), (0.0, -0.004174, 1.178), (-0.01429, -0.001055, 1.177), (-0.0619, 0.04559, 1.14), (0.0, 0.08623, 1.141), (-0.05075, 0.01333, 1.157), (-0.04633, 0.05267, 1.157), (0.0, 0.07812, 1.161), (-0.01665, 0.07605, 1.159), (-0.04536, 0.015, 1.178), (-0.06822, 0.02854, 1.14), (-0.1042, -0.1131, 1.546), (-0.05569, 0.01275, 1.184), (0.0, 0.07742, 1.194)], [], [(24, 62, 63, 6), (64, 24, 6, 69), (8, 17, 41, 39), (34, 61, 62, 24), (65, 34, 24, 64), (48, 4, 25, 49), (67, 10, 28, 70), (68, 15, 34, 65), (15, 60, 61, 34), (4, 53, 55, 25), (54, 59, 88), (32, 192, 60), (60, 192, 225, 61), (61, 225, 208, 62), (29, 66, 67, 2), (2, 67, 70, 27), (11, 84, 47, 3), (76, 79, 275, 270), (77, 80, 79, 76), (84, 11, 86, 89), (87, 89, 82, 72), (89, 86, 71, 82), (117, 119, 109, 95), (136, 133, 102, 111), (129, 130, 113, 115), (163, 129, 115, 161), (108, 99, 120, 121), (141, 108, 121, 143), (99, 110, 122, 120), (96, 93, 133, 136), (133, 93, 177, 168), (135, 155, 150, 110), (110, 150, 153, 122), (109, 149, 154, 128), (101, 147, 155, 135), (133, 168, 165, 102), (388, 380, 169, 174), (22, 21, 91, 100), (115, 113, 0, 7), (14, 100, 91, 98), (121, 120, 1, 103), (152, 114, 3, 47), (153, 30, 4, 48), (31, 29, 2, 106), (123, 127, 124, 10), (156, 83, 11, 3), (160, 12, 139, 57), (18, 5, 42, 142), (144, 22, 100, 145), (46, 26, 107, 146), (26, 117, 95, 107), (161, 115, 7, 156), (55, 118, 13, 158), (118, 27, 19, 13), (148, 14, 98, 47), (52, 45, 14, 148), (45, 145, 100, 14), (143, 121, 103, 44), (43, 134, 108, 141), (134, 35, 99, 108), (21, 23, 98, 91), (49, 25, 104, 149), (120, 122, 105, 1), (35, 135, 110, 99), (155, 36, 9, 150), (162, 31, 106, 53), (56, 136, 111, 159), (70, 28, 20, 166), (28, 125, 126, 20), (66, 123, 10, 67), (168, 137, 16, 165), (137, 40, 140, 16), (6, 112, 69), (63, 58, 112, 6), (58, 59, 54, 112), (93, 96, 38, 177), (157, 94, 37, 164), (151, 18, 142, 51), (147, 101, 138, 50), (101, 92, 5, 138), (68, 167, 116, 15), (13, 19, 97), (20, 126, 32, 116), (107, 95, 21, 22), (154, 33, 114, 152), (146, 107, 22, 144), (95, 109, 128, 23, 21), (116, 32, 60, 15), (166, 20, 116, 167), (44, 103, 26, 46), (103, 1, 117, 26), (53, 106, 118, 55), (106, 2, 27, 118), (1, 105, 119, 117), (10, 124, 125, 28), (150, 9, 30, 153), (111, 102, 29, 31), (159, 111, 31, 162), (165, 16, 123, 66), (124, 185, 216, 125), (125, 216, 131, 126), (32, 132, 192), (127, 220, 185, 124), (126, 131, 132, 32), (13, 97, 130, 129), (158, 13, 129, 163), (149, 104, 33, 154), (132, 324, 192), (131, 206, 324, 132), (216, 206, 131), (42, 5, 134, 43), (5, 92, 35, 134), (92, 101, 135, 35), (147, 94, 36, 155), (157, 96, 136, 56), (123, 16, 140, 127), (8, 39, 40, 137), (50, 138, 18, 151), (164, 37, 12, 160), (138, 5, 18), (140, 193, 220, 127), (40, 229, 193, 140), (39, 41, 312, 293), (39, 293, 229, 40), (57, 139, 296, 367), (218, 143, 44, 295), (51, 142, 197, 241), (142, 42, 291, 197), (227, 43, 141, 305), (305, 141, 143, 218), (291, 42, 43, 227), (190, 146, 144, 320), (320, 144, 145, 181), (240, 311, 45, 52), (326, 46, 146, 190), (311, 181, 145, 45), (295, 44, 46, 326), (23, 152, 47, 98), (122, 153, 48, 105), (84, 148, 47), (119, 49, 149, 109), (12, 151, 51, 139), (94, 147, 50, 37), (128, 154, 152, 23), (105, 48, 49, 119), (37, 50, 151, 12), (139, 51, 241, 296), (112, 54, 156, 7), (17, 160, 57, 41), (114, 161, 156, 3), (25, 55, 158, 104), (30, 162, 53, 4), (36, 56, 159, 9), (96, 157, 164, 38), (33, 163, 161, 114), (9, 159, 162, 30), (104, 158, 163, 33), (94, 157, 56, 36), (38, 164, 160, 17), (41, 57, 367, 312), (59, 375, 382, 170), (310, 375, 59, 58), (62, 208, 294, 63), (294, 310, 58, 63), (130, 65, 64, 113), (97, 19, 167, 68), (113, 64, 69, 0), (102, 165, 66, 29), (97, 68, 65, 130), (19, 166, 167), (27, 70, 166, 19), (112, 7, 0, 69), (240, 52, 90, 394), (52, 148, 87, 90), (78, 81, 173, 171), (173, 82, 71, 85), (79, 170, 382, 275), (174, 169, 72, 81), (75, 174, 81, 78), (74, 172, 80, 77), (385, 388, 174, 75), (176, 85, 172, 74), (80, 73, 170, 79), (54, 83, 156), (171, 173, 85, 176), (81, 72, 82, 173), (85, 71, 175, 172), (172, 175, 73, 80), (11, 83, 178, 86), (83, 54, 88, 178), (148, 84, 89, 87), (8, 177, 38, 17), (168, 177, 8, 137), (178, 88, 73, 175), (88, 59, 170, 73), (86, 178, 175, 71), (394, 90, 169, 380), (90, 87, 72, 169), (211, 187, 258, 257), (259, 264, 187, 211), (189, 232, 234, 202), (224, 211, 257, 256), (260, 259, 211, 224), (243, 244, 212, 184), (262, 265, 215, 194), (263, 260, 224, 200), (200, 224, 256, 255), (184, 212, 250, 248), (249, 285, 254), (222, 255, 192), (255, 256, 225, 192), (256, 257, 208, 225), (217, 182, 262, 261), (182, 214, 265, 262), (195, 183, 242, 281), (272, 270, 275, 276), (273, 272, 276, 277), (281, 286, 283, 195), (284, 267, 279, 286), (286, 279, 266, 283), (325, 297, 315, 328), (345, 317, 304, 342), (338, 322, 319, 339), (373, 371, 322, 338), (314, 330, 329, 301), (350, 352, 330, 314), (301, 329, 331, 316), (298, 345, 342, 290), (342, 379, 392, 290), (344, 316, 359, 364), (316, 331, 362, 359), (315, 337, 363, 358), (303, 344, 364, 356), (342, 304, 376, 379), (388, 389, 381, 380), (209, 302, 288, 207), (322, 188, 179, 319), (199, 300, 288, 302), (330, 306, 180, 329), (361, 242, 183, 321), (362, 243, 184, 219), (221, 309, 182, 217), (332, 194, 333, 336), (365, 183, 195, 280), (370, 252, 348, 196), (203, 351, 235, 186), (353, 354, 302, 209), (239, 355, 313, 213), (213, 313, 297, 325), (371, 365, 188, 322), (250, 368, 198, 327), (327, 198, 204, 214), (357, 242, 300, 199), (247, 357, 199, 238), (238, 199, 302, 354), (352, 237, 306, 330), (236, 350, 314, 343), (343, 314, 301, 226), (207, 288, 300, 210), (244, 358, 307, 212), (329, 180, 308, 331), (226, 301, 316, 344), (364, 359, 191, 228), (372, 248, 309, 221), (251, 369, 317, 345), (265, 377, 205, 215), (215, 205, 335, 334), (261, 262, 194, 332), (379, 376, 201, 346), (346, 201, 349, 233), (187, 264, 318), (258, 187, 318, 253), (253, 318, 249, 254), (290, 392, 231, 298), (366, 374, 230, 292), (360, 246, 351, 203), (356, 245, 347, 303), (303, 347, 186, 289), (263, 200, 323, 378), (198, 299, 204), (205, 323, 222, 335), (313, 209, 207, 297), (363, 361, 321, 223), (355, 353, 209, 313), (297, 207, 210, 337, 315), (323, 200, 255, 222), (377, 378, 323, 205), (237, 239, 213, 306), (306, 213, 325, 180), (248, 250, 327, 309), (309, 327, 214, 182), (180, 325, 328, 308), (194, 215, 334, 333), (359, 362, 219, 191), (317, 221, 217, 304), (369, 372, 221, 317), (376, 261, 332, 201), (333, 334, 216, 185), (334, 335, 340, 216), (222, 192, 341), (336, 333, 185, 220), (335, 222, 341, 340), (198, 338, 339, 299), (368, 373, 338, 198), (358, 363, 223, 307), (341, 192, 324), (340, 341, 324, 206), (216, 340, 206), (235, 236, 343, 186), (186, 343, 226, 289), (289, 226, 344, 303), (356, 364, 228, 292), (366, 251, 345, 298), (332, 336, 349, 201), (189, 346, 233, 232), (245, 360, 203, 347), (374, 370, 196, 230), (347, 203, 186), (349, 336, 220, 193), (233, 349, 193, 229), (232, 293, 312, 234), (232, 233, 229, 293), (252, 367, 296, 348), (218, 295, 237, 352), (246, 241, 197, 351), (351, 197, 291, 235), (227, 305, 350, 236), (305, 218, 352, 350), (291, 227, 236, 235), (190, 320, 353, 355), (320, 181, 354, 353), (240, 247, 238, 311), (326, 190, 355, 239), (311, 238, 354, 181), (295, 326, 239, 237), (210, 300, 242, 361), (331, 308, 243, 362), (281, 242, 357), (328, 315, 358, 244), (196, 348, 246, 360), (292, 230, 245, 356), (337, 210, 361, 363), (308, 328, 244, 243), (230, 196, 360, 245), (348, 296, 241, 246), (318, 188, 365, 249), (202, 234, 252, 370), (321, 183, 365, 371), (212, 307, 368, 250), (219, 184, 248, 372), (228, 191, 369, 251), (298, 231, 374, 366), (223, 321, 371, 373), (191, 219, 372, 369), (307, 223, 373, 368), (292, 228, 251, 366), (231, 202, 370, 374), (234, 312, 367, 252), (254, 383, 382, 375), (310, 253, 254, 375), (257, 258, 294, 208), (294, 258, 253, 310), (339, 319, 259, 260), (299, 263, 378, 204), (319, 179, 264, 259), (304, 217, 261, 376), (299, 339, 260, 263), (204, 378, 377), (214, 204, 377, 265), (318, 264, 179, 188), (240, 394, 287, 247), (247, 287, 284, 357), (274, 384, 387, 278), (387, 282, 266, 279), (276, 275, 382, 383), (389, 278, 267, 381), (271, 274, 278, 389), (269, 273, 277, 386), (385, 271, 389, 388), (391, 269, 386, 282), (277, 276, 383, 268), (249, 365, 280), (384, 391, 282, 387), (278, 387, 279, 267), (282, 386, 390, 266), (386, 277, 268, 390), (195, 283, 393, 280), (280, 393, 285, 249), (357, 284, 286, 281), (189, 202, 231, 392), (379, 346, 189, 392), (393, 390, 268, 285), (285, 268, 383, 254), (283, 266, 390, 393), (394, 380, 381, 287), (287, 381, 267, 284)])
me_cube_007.polygons.foreach_set('use_smooth', [True] * 396)
_uv = me_cube_007.uv_layers.new(name='head')
_uv.uv.foreach_set('vector', [0.5691, 0.3356, 0.5371, 0.3359, 0.542, 0.2875, 0.5703, 0.2927, 0.607, 0.3403, 0.5691, 0.3356, 0.5703, 0.2927, 0.6017, 0.2892, 0.604, 0.7712, 0.6206, 0.8956, 0.5674, 0.9036, 0.5592, 0.7757, 0.568, 0.3576, 0.5386, 0.3599, 0.5371, 0.3359, 0.5691, 0.3356, 0.6131, 0.3602, 0.568, 0.3576, 0.5691, 0.3356, 0.607, 0.3403, 0.1945, 0.06727, 0.1971, 0.03922, 0.2197, 0.04197, 0.2143, 0.06972, 0.6877, 0.545, 0.6013, 0.5461, 0.5861, 0.4923, 0.6772, 0.4899, 0.6215, 0.3853, 0.5695, 0.3804, 0.568, 0.3576, 0.6131, 0.3602, 0.5695, 0.3804, 0.5405, 0.3835, 0.5386, 0.3599, 0.568, 0.3576, 0.1971, 0.03922, 0.1998, 0.007777, 0.2278, 0.01158, 0.2197, 0.04197, 0.3536, 0.05505, 0.38, 0.05509, 0.3721, 0.06158, 0.5428, 0.4115, 0.5107, 0.3859, 0.5405, 0.3835, 0.5405, 0.3835, 0.5107, 0.3859, 0.5107, 0.3619, 0.5386, 0.3599, 0.5386, 0.3599, 0.5107, 0.3619, 0.5106, 0.3369, 0.5371, 0.3359, 0.7485, 0.5981, 0.6927, 0.6058, 0.6877, 0.545, 0.7498, 0.5435, 0.7498, 0.5435, 0.6877, 0.545, 0.6772, 0.4899, 0.7348, 0.4872, 0.3442, 0.08521, 0.3339, 0.09934, 0.2836, 0.08712, 0.3069, 0.06649, 0.4141, 0.06957, 0.4037, 0.06254, 0.4079, 0.05346, 0.4187, 0.05866, 0.4104, 0.08155, 0.3971, 0.07368, 0.4037, 0.06254, 0.4141, 0.06957, 0.3339, 0.09934, 0.3442, 0.08521, 0.3567, 0.09121, 0.3478, 0.1054, 0.3412, 0.1189, 0.3478, 0.1054, 0.3606, 0.1104, 0.3559, 0.123, 0.3478, 0.1054, 0.3567, 0.09121, 0.3651, 0.09557, 0.3606, 0.1104, 0.202, 0.1253, 0.2085, 0.1027, 0.2255, 0.1063, 0.216, 0.1254, 0.7614, 0.7762, 0.7126, 0.7268, 0.7437, 0.6539, 0.7828, 0.7116, 0.76, 0.3728, 0.666, 0.3636, 0.6574, 0.3477, 0.7406, 0.3359, 0.8523, 0.3479, 0.76, 0.3728, 0.7406, 0.3359, 0.8211, 0.2976, 0.1432, 0.1391, 0.1554, 0.1211, 0.172, 0.1238, 0.1631, 0.1443, 0.1326, 0.1691, 0.1432, 0.1391, 0.1631, 0.1443, 0.1568, 0.1747, 0.1554, 0.1211, 0.154, 0.09923, 0.1726, 0.09915, 0.172, 0.1238, 0.7246, 0.846, 0.6961, 0.7842, 0.7126, 0.7268, 0.7614, 0.7762, 0.7126, 0.7268, 0.6961, 0.7842, 0.6521, 0.775, 0.6618, 0.7225, 0.1346, 0.1031, 0.1318, 0.07015, 0.1535, 0.06669, 0.154, 0.09923, 0.154, 0.09923, 0.1535, 0.06669, 0.1741, 0.06614, 0.1726, 0.09915, 0.2255, 0.1063, 0.2342, 0.07382, 0.2443, 0.07555, 0.2333, 0.1074, 0.1165, 0.1022, 0.1102, 0.07562, 0.1318, 0.07015, 0.1346, 0.1031, 0.7126, 0.7268, 0.6618, 0.7225, 0.6818, 0.6646, 0.7437, 0.6539, 0.3685, 0.1523, 0.3564, 0.1496, 0.3537, 0.14, 0.3719, 0.1426, 0.2339, 0.148, 0.2311, 0.1265, 0.2525, 0.127, 0.2578, 0.1465, 0.7406, 0.3359, 0.6574, 0.3477, 0.6269, 0.2872, 0.662, 0.2513, 0.2961, 0.1326, 0.2578, 0.1465, 0.2525, 0.127, 0.2626, 0.1151, 0.1631, 0.1443, 0.172, 0.1238, 0.1885, 0.1265, 0.1861, 0.1492, 0.2585, 0.07928, 0.2736, 0.05474, 0.3069, 0.06649, 0.2836, 0.08712, 0.1741, 0.06614, 0.1745, 0.03799, 0.1971, 0.03922, 0.1945, 0.06727, 0.8009, 0.6478, 0.7485, 0.5981, 0.7498, 0.5435, 0.8093, 0.5816, 0.6118, 0.6119, 0.5574, 0.6112, 0.5466, 0.5471, 0.6013, 0.5461, 0.3266, 0.04603, 0.3505, 0.07117, 0.3442, 0.08521, 0.3069, 0.06649, 0.04753, 0.03732, 0.05631, 0.06217, 0.03755, 0.07027, 0.02793, 0.04523, 0.08551, 0.1168, 0.1048, 0.1291, 0.09061, 0.1473, 0.07129, 0.1268, 0.2383, 0.1759, 0.2339, 0.148, 0.2578, 0.1465, 0.2622, 0.1737, 0.2013, 0.181, 0.2009, 0.1493, 0.2158, 0.148, 0.2186, 0.1796, 0.2009, 0.1493, 0.202, 0.1253, 0.216, 0.1254, 0.2158, 0.148, 0.8211, 0.2976, 0.7406, 0.3359, 0.662, 0.2513, 0.7278, 0.1994, 0.8985, 0.4918, 0.8007, 0.5007, 0.7791, 0.4228, 0.8743, 0.4023, 0.8007, 0.5007, 0.7348, 0.4872, 0.6953, 0.4371, 0.7791, 0.4228, 0.3213, 0.1127, 0.2961, 0.1326, 0.2626, 0.1151, 0.2836, 0.08712, 0.3343, 0.1344, 0.3077, 0.15, 0.2961, 0.1326, 0.3213, 0.1127, 0.3077, 0.15, 0.2622, 0.1737, 0.2578, 0.1465, 0.2961, 0.1326, 0.1568, 0.1747, 0.1631, 0.1443, 0.1861, 0.1492, 0.1845, 0.1789, 0.1107, 0.1569, 0.1229, 0.1334, 0.1432, 0.1391, 0.1326, 0.1691, 0.1229, 0.1334, 0.1362, 0.1211, 0.1554, 0.1211, 0.1432, 0.1391, 0.2311, 0.1265, 0.2431, 0.1092, 0.2626, 0.1151, 0.2525, 0.127, 0.2143, 0.06972, 0.2197, 0.04197, 0.2421, 0.04649, 0.2342, 0.07382, 0.172, 0.1238, 0.1726, 0.09915, 0.1913, 0.09979, 0.1885, 0.1265, 0.1362, 0.1211, 0.1346, 0.1031, 0.154, 0.09923, 0.1554, 0.1211, 0.1318, 0.07015, 0.1273, 0.04115, 0.1516, 0.03851, 0.1535, 0.06669, 0.8977, 0.6648, 0.8009, 0.6478, 0.8093, 0.5816, 0.9045, 0.5831, 0.8369, 0.8285, 0.7614, 0.7762, 0.7828, 0.7116, 0.8761, 0.7472, 0.6772, 0.4899, 0.5861, 0.4923, 0.5686, 0.4415, 0.6345, 0.4399, 0.5861, 0.4923, 0.5366, 0.4912, 0.5441, 0.4401, 0.5686, 0.4415, 0.6927, 0.6058, 0.6118, 0.6119, 0.6013, 0.5461, 0.6877, 0.545, 0.6618, 0.7225, 0.6114, 0.7203, 0.6225, 0.6763, 0.6818, 0.6646, 0.6114, 0.7203, 0.557, 0.72, 0.557, 0.6746, 0.6225, 0.6763, 0.5703, 0.2927, 0.6136, 0.2325, 0.6017, 0.2892, 0.542, 0.2875, 0.5578, 0.2192, 0.6136, 0.2325, 0.5703, 0.2927, 0.5578, 0.2192, 0.5703, 0.1352, 0.6431, 0.1573, 0.6136, 0.2325, 0.6961, 0.7842, 0.7246, 0.846, 0.6748, 0.8762, 0.6521, 0.775, 0.09412, 0.0221, 0.1013, 0.04676, 0.07607, 0.05454, 0.06889, 0.02953, 0.06877, 0.09064, 0.08551, 0.1168, 0.07129, 0.1268, 0.05239, 0.09911, 0.1102, 0.07562, 0.1165, 0.1022, 0.1002, 0.1089, 0.08711, 0.08321, 0.1165, 0.1022, 0.1177, 0.1197, 0.1048, 0.1291, 0.1002, 0.1089, 0.6215, 0.3853, 0.631, 0.4237, 0.5696, 0.4103, 0.5695, 0.3804, 0.7791, 0.4228, 0.6953, 0.4371, 0.6794, 0.391, 0.5686, 0.4415, 0.5441, 0.4401, 0.5428, 0.4115, 0.5696, 0.4103, 0.2158, 0.148, 0.216, 0.1254, 0.2311, 0.1265, 0.2339, 0.148, 0.2443, 0.07555, 0.2564, 0.0498, 0.2736, 0.05474, 0.2585, 0.07928, 0.2186, 0.1796, 0.2158, 0.148, 0.2339, 0.148, 0.2383, 0.1759, 0.216, 0.1254, 0.2255, 0.1063, 0.2333, 0.1074, 0.2431, 0.1092, 0.2311, 0.1265, 0.5696, 0.4103, 0.5428, 0.4115, 0.5405, 0.3835, 0.5695, 0.3804, 0.6345, 0.4399, 0.5686, 0.4415, 0.5696, 0.4103, 0.631, 0.4237, 0.1845, 0.1789, 0.1861, 0.1492, 0.2009, 0.1493, 0.2013, 0.181, 0.1861, 0.1492, 0.1885, 0.1265, 0.202, 0.1253, 0.2009, 0.1493, 0.9045, 0.5831, 0.8093, 0.5816, 0.8007, 0.5007, 0.8985, 0.4918, 0.8093, 0.5816, 0.7498, 0.5435, 0.7348, 0.4872, 0.8007, 0.5007, 0.1885, 0.1265, 0.1913, 0.09979, 0.2085, 0.1027, 0.202, 0.1253, 0.6013, 0.5461, 0.5466, 0.5471, 0.5366, 0.4912, 0.5861, 0.4923, 0.1535, 0.06669, 0.1516, 0.03851, 0.1745, 0.03799, 0.1741, 0.06614, 0.7828, 0.7116, 0.7437, 0.6539, 0.7485, 0.5981, 0.8009, 0.6478, 0.8761, 0.7472, 0.7828, 0.7116, 0.8009, 0.6478, 0.8977, 0.6648, 0.6818, 0.6646, 0.6225, 0.6763, 0.6118, 0.6119, 0.6927, 0.6058, 0.5466, 0.5471, 0.5111, 0.5472, 0.511, 0.4901, 0.5366, 0.4912, 0.5366, 0.4912, 0.511, 0.4901, 0.5227, 0.4383, 0.5441, 0.4401, 0.5428, 0.4115, 0.5237, 0.4204, 0.5107, 0.3859, 0.5574, 0.6112, 0.5112, 0.611, 0.5111, 0.5472, 0.5466, 0.5471, 0.5441, 0.4401, 0.5227, 0.4383, 0.5237, 0.4204, 0.5428, 0.4115, 0.7791, 0.4228, 0.6794, 0.391, 0.666, 0.3636, 0.76, 0.3728, 0.8743, 0.4023, 0.7791, 0.4228, 0.76, 0.3728, 0.8523, 0.3479, 0.2342, 0.07382, 0.2421, 0.04649, 0.2564, 0.0498, 0.2443, 0.07555, 0.5237, 0.4204, 0.5108, 0.4222, 0.5107, 0.3859, 0.5227, 0.4383, 0.5108, 0.4376, 0.5108, 0.4222, 0.5237, 0.4204, 0.511, 0.4901, 0.5108, 0.4376, 0.5227, 0.4383, 0.09061, 0.1473, 0.1048, 0.1291, 0.1229, 0.1334, 0.1107, 0.1569, 0.1048, 0.1291, 0.1177, 0.1197, 0.1362, 0.1211, 0.1229, 0.1334, 0.1177, 0.1197, 0.1165, 0.1022, 0.1346, 0.1031, 0.1362, 0.1211, 0.1102, 0.07562, 0.1013, 0.04676, 0.1273, 0.04115, 0.1318, 0.07015, 0.7743, 0.9074, 0.7246, 0.846, 0.7614, 0.7762, 0.8369, 0.8285, 0.6118, 0.6119, 0.6225, 0.6763, 0.557, 0.6746, 0.5574, 0.6112, 0.604, 0.7712, 0.5592, 0.7757, 0.557, 0.72, 0.6114, 0.7203, 0.08711, 0.08321, 0.1002, 0.1089, 0.08551, 0.1168, 0.06877, 0.09064, 0.06889, 0.02953, 0.07607, 0.05454, 0.05631, 0.06217, 0.04753, 0.03732, 0.1002, 0.1089, 0.1048, 0.1291, 0.08551, 0.1168, 0.557, 0.6746, 0.5114, 0.6739, 0.5112, 0.611, 0.5574, 0.6112, 0.557, 0.72, 0.5115, 0.7209, 0.5114, 0.6739, 0.557, 0.6746, 0.5592, 0.7757, 0.5674, 0.9036, 0.5119, 0.907, 0.5116, 0.7773, 0.5592, 0.7757, 0.5116, 0.7773, 0.5115, 0.7209, 0.557, 0.72, 0.02793, 0.04523, 0.03755, 0.07027, 0.01954, 0.07847, 0.008849, 0.05339, 0.1504, 0.2035, 0.1568, 0.1747, 0.1845, 0.1789, 0.1831, 0.2071, 0.05239, 0.09911, 0.07129, 0.1268, 0.05379, 0.1392, 0.03468, 0.1091, 0.07129, 0.1268, 0.09061, 0.1473, 0.07548, 0.1636, 0.05379, 0.1392, 0.09601, 0.1803, 0.1107, 0.1569, 0.1326, 0.1691, 0.1227, 0.1941, 0.1227, 0.1941, 0.1326, 0.1691, 0.1568, 0.1747, 0.1504, 0.2035, 0.07548, 0.1636, 0.09061, 0.1473, 0.1107, 0.1569, 0.09601, 0.1803, 0.2216, 0.2052, 0.2186, 0.1796, 0.2383, 0.1759, 0.2438, 0.2014, 0.2438, 0.2014, 0.2383, 0.1759, 0.2622, 0.1737, 0.2681, 0.1931, 0.344, 0.1525, 0.3179, 0.167, 0.3077, 0.15, 0.3343, 0.1344, 0.202, 0.2068, 0.2013, 0.181, 0.2186, 0.1796, 0.2216, 0.2052, 0.3179, 0.167, 0.2681, 0.1931, 0.2622, 0.1737, 0.3077, 0.15, 0.1831, 0.2071, 0.1845, 0.1789, 0.2013, 0.181, 0.202, 0.2068, 0.2431, 0.1092, 0.2585, 0.07928, 0.2836, 0.08712, 0.2626, 0.1151, 0.1726, 0.09915, 0.1741, 0.06614, 0.1945, 0.06727, 0.1913, 0.09979, 0.3339, 0.09934, 0.3213, 0.1127, 0.2836, 0.08712, 0.2085, 0.1027, 0.2143, 0.06972, 0.2342, 0.07382, 0.2255, 0.1063, 0.05631, 0.06217, 0.06877, 0.09064, 0.05239, 0.09911, 0.03755, 0.07027, 0.1013, 0.04676, 0.1102, 0.07562, 0.08711, 0.08321, 0.07607, 0.05454, 0.2333, 0.1074, 0.2443, 0.07555, 0.2585, 0.07928, 0.2431, 0.1092, 0.1913, 0.09979, 0.1945, 0.06727, 0.2143, 0.06972, 0.2085, 0.1027, 0.07607, 0.05454, 0.08711, 0.08321, 0.06877, 0.09064, 0.05631, 0.06217, 0.03755, 0.07027, 0.05239, 0.09911, 0.03468, 0.1091, 0.01954, 0.07847, 0.6136, 0.2325, 0.6431, 0.1573, 0.7278, 0.1994, 0.662, 0.2513, 0.6206, 0.8956, 0.6361, 0.9722, 0.5734, 0.9824, 0.5674, 0.9036, 0.2736, 0.05474, 0.2889, 0.02993, 0.3266, 0.04603, 0.3069, 0.06649, 0.2197, 0.04197, 0.2278, 0.01158, 0.2551, 0.01768, 0.2421, 0.04649, 0.1745, 0.03799, 0.1746, 0.006757, 0.1998, 0.007777, 0.1971, 0.03922, 0.1273, 0.04115, 0.1231, 0.01208, 0.1492, 0.00768, 0.1516, 0.03851, 0.7246, 0.846, 0.7743, 0.9074, 0.7025, 0.95, 0.6748, 0.8762, 0.2564, 0.0498, 0.2719, 0.02361, 0.2889, 0.02993, 0.2736, 0.05474, 0.1516, 0.03851, 0.1492, 0.00768, 0.1746, 0.006757, 0.1745, 0.03799, 0.2421, 0.04649, 0.2551, 0.01768, 0.2719, 0.02361, 0.2564, 0.0498, 0.1013, 0.04676, 0.09412, 0.0221, 0.1231, 0.01208, 0.1273, 0.04115, 0.6748, 0.8762, 0.7025, 0.95, 0.6361, 0.9722, 0.6206, 0.8956, 0.5674, 0.9036, 0.5734, 0.9824, 0.5121, 0.9853, 0.5119, 0.907, 0.38, 0.05509, 0.3975, 0.04533, 0.3994, 0.04739, 0.3937, 0.0549, 0.5104, 0.2158, 0.5102, 0.128, 0.5703, 0.1352, 0.5578, 0.2192, 0.5371, 0.3359, 0.5106, 0.3369, 0.5105, 0.2844, 0.542, 0.2875, 0.5105, 0.2844, 0.5104, 0.2158, 0.5578, 0.2192, 0.542, 0.2875, 0.666, 0.3636, 0.6131, 0.3602, 0.607, 0.3403, 0.6574, 0.3477, 0.6794, 0.391, 0.6953, 0.4371, 0.631, 0.4237, 0.6215, 0.3853, 0.6574, 0.3477, 0.607, 0.3403, 0.6017, 0.2892, 0.6269, 0.2872, 0.7437, 0.6539, 0.6818, 0.6646, 0.6927, 0.6058, 0.7485, 0.5981, 0.6794, 0.391, 0.6215, 0.3853, 0.6131, 0.3602, 0.666, 0.3636, 0.6953, 0.4371, 0.6345, 0.4399, 0.631, 0.4237, 0.7348, 0.4872, 0.6772, 0.4899, 0.6345, 0.4399, 0.6953, 0.4371, 0.6136, 0.2325, 0.662, 0.2513, 0.6269, 0.2872, 0.6017, 0.2892, 0.344, 0.1525, 0.3343, 0.1344, 0.3453, 0.1364, 0.3495, 0.1506, 0.3343, 0.1344, 0.3213, 0.1127, 0.3412, 0.1189, 0.3453, 0.1364, 0.3892, 0.1328, 0.3746, 0.1278, 0.3802, 0.1182, 0.3951, 0.1149, 0.3802, 0.1182, 0.3606, 0.1104, 0.3651, 0.09557, 0.3855, 0.1028, 0.4037, 0.06254, 0.3937, 0.0549, 0.3994, 0.04739, 0.4079, 0.05346, 0.3719, 0.1426, 0.3537, 0.14, 0.3559, 0.123, 0.3746, 0.1278, 0.3842, 0.1458, 0.3719, 0.1426, 0.3746, 0.1278, 0.3892, 0.1328, 0.4043, 0.09586, 0.3914, 0.08927, 0.3971, 0.07368, 0.4104, 0.08155, 0.3794, 0.1566, 0.3685, 0.1523, 0.3719, 0.1426, 0.3842, 0.1458, 0.4002, 0.1066, 0.3855, 0.1028, 0.3914, 0.08927, 0.4043, 0.09586, 0.3971, 0.07368, 0.386, 0.0637, 0.3937, 0.0549, 0.4037, 0.06254, 0.3536, 0.05505, 0.3505, 0.07117, 0.3266, 0.04603, 0.3951, 0.1149, 0.3802, 0.1182, 0.3855, 0.1028, 0.4002, 0.1066, 0.3746, 0.1278, 0.3559, 0.123, 0.3606, 0.1104, 0.3802, 0.1182, 0.3855, 0.1028, 0.3651, 0.09557, 0.3734, 0.07938, 0.3914, 0.08927, 0.3914, 0.08927, 0.3734, 0.07938, 0.386, 0.0637, 0.3971, 0.07368, 0.3442, 0.08521, 0.3505, 0.07117, 0.362, 0.07514, 0.3567, 0.09121, 0.3505, 0.07117, 0.3536, 0.05505, 0.3721, 0.06158, 0.362, 0.07514, 0.3213, 0.1127, 0.3339, 0.09934, 0.3478, 0.1054, 0.3412, 0.1189, 0.604, 0.7712, 0.6521, 0.775, 0.6748, 0.8762, 0.6206, 0.8956, 0.6618, 0.7225, 0.6521, 0.775, 0.604, 0.7712, 0.6114, 0.7203, 0.362, 0.07514, 0.3721, 0.06158, 0.386, 0.0637, 0.3734, 0.07938, 0.3721, 0.06158, 0.38, 0.05509, 0.3937, 0.0549, 0.386, 0.0637, 0.3567, 0.09121, 0.362, 0.07514, 0.3734, 0.07938, 0.3651, 0.09557, 0.3495, 0.1506, 0.3453, 0.1364, 0.3537, 0.14, 0.3564, 0.1496, 0.3453, 0.1364, 0.3412, 0.1189, 0.3559, 0.123, 0.3537, 0.14, 0.4522, 0.3359, 0.4507, 0.2929, 0.479, 0.2877, 0.4841, 0.336, 0.4143, 0.3407, 0.4193, 0.2896, 0.4507, 0.2929, 0.4522, 0.3359, 0.4191, 0.7716, 0.464, 0.7759, 0.4563, 0.9039, 0.4031, 0.896, 0.4533, 0.3579, 0.4522, 0.3359, 0.4841, 0.336, 0.4827, 0.36, 0.4082, 0.3606, 0.4143, 0.3407, 0.4522, 0.3359, 0.4533, 0.3579, 0.8096, 0.06714, 0.7897, 0.06778, 0.7868, 0.03966, 0.8096, 0.03898, 0.3344, 0.5458, 0.3447, 0.4907, 0.4358, 0.4927, 0.4209, 0.5465, 0.3999, 0.3858, 0.4082, 0.3606, 0.4533, 0.3579, 0.4519, 0.3806, 0.4519, 0.3806, 0.4533, 0.3579, 0.4827, 0.36, 0.4809, 0.3836, 0.8096, 0.03898, 0.7868, 0.03966, 0.7815, 0.008667, 0.8098, 0.007413, 0.6523, 0.04056, 0.6333, 0.04538, 0.626, 0.0382, 0.4788, 0.4116, 0.4809, 0.3836, 0.5107, 0.3859, 0.4809, 0.3836, 0.4827, 0.36, 0.5107, 0.3619, 0.5107, 0.3859, 0.4827, 0.36, 0.4841, 0.336, 0.5106, 0.3369, 0.5107, 0.3619, 0.2739, 0.5991, 0.2724, 0.5445, 0.3344, 0.5458, 0.3298, 0.6067, 0.2724, 0.5445, 0.2871, 0.4882, 0.3447, 0.4907, 0.3344, 0.5458, 0.659, 0.07145, 0.6978, 0.05619, 0.7191, 0.07884, 0.6679, 0.08645, 0.5908, 0.04954, 0.5872, 0.03826, 0.5984, 0.03406, 0.6017, 0.04348, 0.5934, 0.0618, 0.5908, 0.04954, 0.6017, 0.04348, 0.6073, 0.05517, 0.6679, 0.08645, 0.6535, 0.09118, 0.646, 0.07629, 0.659, 0.07145, 0.6589, 0.1053, 0.6439, 0.1081, 0.6403, 0.09501, 0.6535, 0.09118, 0.6535, 0.09118, 0.6403, 0.09501, 0.6372, 0.07987, 0.646, 0.07629, 0.797, 0.1243, 0.783, 0.1231, 0.7753, 0.1032, 0.7926, 0.1012, 0.2618, 0.7773, 0.2401, 0.7129, 0.279, 0.6549, 0.3104, 0.7277, 0.2614, 0.3739, 0.2807, 0.3369, 0.3639, 0.3484, 0.3554, 0.3642, 0.169, 0.3494, 0.2, 0.299, 0.2807, 0.3369, 0.2614, 0.3739, 0.8543, 0.1433, 0.834, 0.1467, 0.8269, 0.1255, 0.8437, 0.1243, 0.8621, 0.1741, 0.8375, 0.1776, 0.834, 0.1467, 0.8543, 0.1433, 0.8437, 0.1243, 0.8269, 0.1255, 0.8286, 0.1009, 0.8471, 0.1026, 0.2989, 0.847, 0.2618, 0.7773, 0.3104, 0.7277, 0.3271, 0.785, 0.3104, 0.7277, 0.3611, 0.7232, 0.371, 0.7756, 0.3271, 0.785, 0.8661, 0.1082, 0.8471, 0.1026, 0.8505, 0.07028, 0.8718, 0.07568, 0.8471, 0.1026, 0.8286, 0.1009, 0.8301, 0.06787, 0.8505, 0.07028, 0.7753, 0.1032, 0.7674, 0.1036, 0.7594, 0.07088, 0.7695, 0.07007, 0.8842, 0.109, 0.8661, 0.1082, 0.8718, 0.07568, 0.8929, 0.0831, 0.3104, 0.7277, 0.279, 0.6549, 0.3409, 0.6654, 0.3611, 0.7232, 0.6287, 0.1361, 0.6262, 0.1261, 0.6446, 0.1252, 0.6409, 0.1345, 0.7631, 0.1439, 0.7394, 0.1403, 0.7465, 0.1214, 0.7678, 0.1228, 0.2807, 0.3369, 0.3588, 0.252, 0.3942, 0.2878, 0.3639, 0.3484, 0.7026, 0.123, 0.7375, 0.1086, 0.7465, 0.1214, 0.7394, 0.1403, 0.834, 0.1467, 0.8106, 0.1495, 0.8103, 0.1266, 0.8269, 0.1255, 0.7448, 0.0733, 0.7191, 0.07884, 0.6978, 0.05619, 0.7321, 0.04751, 0.8301, 0.06787, 0.8096, 0.06714, 0.8096, 0.03898, 0.8322, 0.03979, 0.2218, 0.6491, 0.2131, 0.5829, 0.2724, 0.5445, 0.2739, 0.5991, 0.4107, 0.6123, 0.4209, 0.5465, 0.4756, 0.5473, 0.4651, 0.6114, 0.68, 0.03402, 0.6978, 0.05619, 0.659, 0.07145, 0.654, 0.0569, 0.9588, 0.05063, 0.9776, 0.06029, 0.9657, 0.08435, 0.9478, 0.07458, 0.9137, 0.1263, 0.927, 0.1376, 0.9059, 0.1563, 0.8934, 0.1368, 0.7562, 0.1714, 0.7326, 0.167, 0.7394, 0.1403, 0.7631, 0.1439, 0.7926, 0.1798, 0.7755, 0.1768, 0.7812, 0.1457, 0.7958, 0.1483, 0.7958, 0.1483, 0.7812, 0.1457, 0.783, 0.1231, 0.797, 0.1243, 0.2, 0.299, 0.2929, 0.2004, 0.3588, 0.252, 0.2807, 0.3369, 0.1235, 0.4935, 0.1472, 0.4039, 0.2425, 0.424, 0.2213, 0.502, 0.2213, 0.502, 0.2425, 0.424, 0.3264, 0.438, 0.2871, 0.4882, 0.6792, 0.1009, 0.7191, 0.07884, 0.7375, 0.1086, 0.7026, 0.123, 0.6643, 0.1213, 0.6792, 0.1009, 0.7026, 0.123, 0.6894, 0.1392, 0.6894, 0.1392, 0.7026, 0.123, 0.7394, 0.1403, 0.7326, 0.167, 0.8375, 0.1776, 0.8095, 0.1792, 0.8106, 0.1495, 0.834, 0.1467, 0.885, 0.164, 0.8621, 0.1741, 0.8543, 0.1433, 0.875, 0.1395, 0.875, 0.1395, 0.8543, 0.1433, 0.8437, 0.1243, 0.8629, 0.126, 0.7678, 0.1228, 0.7465, 0.1214, 0.7375, 0.1086, 0.7575, 0.1045, 0.7897, 0.06778, 0.7695, 0.07007, 0.7641, 0.04214, 0.7868, 0.03966, 0.8269, 0.1255, 0.8103, 0.1266, 0.8099, 0.09982, 0.8286, 0.1009, 0.8629, 0.126, 0.8437, 0.1243, 0.8471, 0.1026, 0.8661, 0.1082, 0.8718, 0.07568, 0.8505, 0.07028, 0.855, 0.04239, 0.879, 0.04722, 0.125, 0.6666, 0.1179, 0.5849, 0.2131, 0.5829, 0.2218, 0.6491, 0.1865, 0.8299, 0.147, 0.7489, 0.2401, 0.7129, 0.2618, 0.7773, 0.3447, 0.4907, 0.3872, 0.4405, 0.4532, 0.4418, 0.4358, 0.4927, 0.4358, 0.4927, 0.4532, 0.4418, 0.4776, 0.4403, 0.4854, 0.4913, 0.3298, 0.6067, 0.3344, 0.5458, 0.4209, 0.5465, 0.4107, 0.6123, 0.3611, 0.7232, 0.3409, 0.6654, 0.4003, 0.6768, 0.4116, 0.7207, 0.4116, 0.7207, 0.4003, 0.6768, 0.4657, 0.6748, 0.4659, 0.7202, 0.4507, 0.2929, 0.4193, 0.2896, 0.4072, 0.233, 0.479, 0.2877, 0.4507, 0.2929, 0.4072, 0.233, 0.4629, 0.2194, 0.4629, 0.2194, 0.4072, 0.233, 0.3774, 0.1579, 0.4501, 0.1355, 0.3271, 0.785, 0.371, 0.7756, 0.3488, 0.8769, 0.2989, 0.847, 0.9137, 0.03126, 0.9382, 0.04094, 0.9288, 0.0652, 0.9043, 0.05516, 0.9328, 0.1018, 0.9483, 0.1117, 0.927, 0.1376, 0.9137, 0.1263, 0.8929, 0.0831, 0.9152, 0.09275, 0.8998, 0.1171, 0.8842, 0.109, 0.8842, 0.109, 0.8998, 0.1171, 0.8934, 0.1368, 0.8814, 0.1263, 0.3999, 0.3858, 0.4519, 0.3806, 0.452, 0.4106, 0.3906, 0.4242, 0.2425, 0.424, 0.3421, 0.3918, 0.3264, 0.438, 0.4532, 0.4418, 0.452, 0.4106, 0.4788, 0.4116, 0.4776, 0.4403, 0.7812, 0.1457, 0.7631, 0.1439, 0.7678, 0.1228, 0.783, 0.1231, 0.7594, 0.07088, 0.7448, 0.0733, 0.7321, 0.04751, 0.7496, 0.04414, 0.7755, 0.1768, 0.7562, 0.1714, 0.7631, 0.1439, 0.7812, 0.1457, 0.783, 0.1231, 0.7678, 0.1228, 0.7575, 0.1045, 0.7674, 0.1036, 0.7753, 0.1032, 0.452, 0.4106, 0.4519, 0.3806, 0.4809, 0.3836, 0.4788, 0.4116, 0.3872, 0.4405, 0.3906, 0.4242, 0.452, 0.4106, 0.4532, 0.4418, 0.8095, 0.1792, 0.7926, 0.1798, 0.7958, 0.1483, 0.8106, 0.1495, 0.8106, 0.1495, 0.7958, 0.1483, 0.797, 0.1243, 0.8103, 0.1266, 0.1179, 0.5849, 0.1235, 0.4935, 0.2213, 0.502, 0.2131, 0.5829, 0.2131, 0.5829, 0.2213, 0.502, 0.2871, 0.4882, 0.2724, 0.5445, 0.8103, 0.1266, 0.797, 0.1243, 0.7926, 0.1012, 0.8099, 0.09982, 0.4209, 0.5465, 0.4358, 0.4927, 0.4854, 0.4913, 0.4756, 0.5473, 0.8505, 0.07028, 0.8301, 0.06787, 0.8322, 0.03979, 0.855, 0.04239, 0.2401, 0.7129, 0.2218, 0.6491, 0.2739, 0.5991, 0.279, 0.6549, 0.147, 0.7489, 0.125, 0.6666, 0.2218, 0.6491, 0.2401, 0.7129, 0.3409, 0.6654, 0.3298, 0.6067, 0.4107, 0.6123, 0.4003, 0.6768, 0.4756, 0.5473, 0.4854, 0.4913, 0.511, 0.4901, 0.5111, 0.5472, 0.4854, 0.4913, 0.4776, 0.4403, 0.499, 0.4384, 0.511, 0.4901, 0.4788, 0.4116, 0.5107, 0.3859, 0.4979, 0.4204, 0.4651, 0.6114, 0.4756, 0.5473, 0.5111, 0.5472, 0.5112, 0.611, 0.4776, 0.4403, 0.4788, 0.4116, 0.4979, 0.4204, 0.499, 0.4384, 0.2425, 0.424, 0.2614, 0.3739, 0.3554, 0.3642, 0.3421, 0.3918, 0.1472, 0.4039, 0.169, 0.3494, 0.2614, 0.3739, 0.2425, 0.424, 0.7695, 0.07007, 0.7594, 0.07088, 0.7496, 0.04414, 0.7641, 0.04214, 0.4979, 0.4204, 0.5107, 0.3859, 0.5108, 0.4222, 0.499, 0.4384, 0.4979, 0.4204, 0.5108, 0.4222, 0.5108, 0.4376, 0.511, 0.4901, 0.499, 0.4384, 0.5108, 0.4376, 0.9059, 0.1563, 0.885, 0.164, 0.875, 0.1395, 0.8934, 0.1368, 0.8934, 0.1368, 0.875, 0.1395, 0.8629, 0.126, 0.8814, 0.1263, 0.8814, 0.1263, 0.8629, 0.126, 0.8661, 0.1082, 0.8842, 0.109, 0.8929, 0.0831, 0.8718, 0.07568, 0.879, 0.04722, 0.9043, 0.05516, 0.2494, 0.9085, 0.1865, 0.8299, 0.2618, 0.7773, 0.2989, 0.847, 0.4107, 0.6123, 0.4651, 0.6114, 0.4657, 0.6748, 0.4003, 0.6768, 0.4191, 0.7716, 0.4116, 0.7207, 0.4659, 0.7202, 0.464, 0.7759, 0.9152, 0.09275, 0.9328, 0.1018, 0.9137, 0.1263, 0.8998, 0.1171, 0.9382, 0.04094, 0.9588, 0.05063, 0.9478, 0.07458, 0.9288, 0.0652, 0.8998, 0.1171, 0.9137, 0.1263, 0.8934, 0.1368, 0.4657, 0.6748, 0.4651, 0.6114, 0.5112, 0.611, 0.5114, 0.6739, 0.4659, 0.7202, 0.4657, 0.6748, 0.5114, 0.6739, 0.5115, 0.7209, 0.464, 0.7759, 0.5116, 0.7773, 0.5119, 0.907, 0.4563, 0.9039, 0.464, 0.7759, 0.4659, 0.7202, 0.5115, 0.7209, 0.5116, 0.7773, 0.9776, 0.06029, 0.9958, 0.07014, 0.9829, 0.09415, 0.9657, 0.08435, 0.8413, 0.2068, 0.8084, 0.2074, 0.8095, 0.1792, 0.8375, 0.1776, 0.9483, 0.1117, 0.965, 0.1233, 0.9433, 0.1516, 0.927, 0.1376, 0.927, 0.1376, 0.9433, 0.1516, 0.9195, 0.1738, 0.9059, 0.1563, 0.8975, 0.1886, 0.8697, 0.1999, 0.8621, 0.1741, 0.885, 0.164, 0.8697, 0.1999, 0.8413, 0.2068, 0.8375, 0.1776, 0.8621, 0.1741, 0.9195, 0.1738, 0.8975, 0.1886, 0.885, 0.164, 0.9059, 0.1563, 0.7702, 0.2021, 0.7484, 0.1962, 0.7562, 0.1714, 0.7755, 0.1768, 0.7484, 0.1962, 0.725, 0.1858, 0.7326, 0.167, 0.7562, 0.1714, 0.653, 0.1385, 0.6643, 0.1213, 0.6894, 0.1392, 0.6778, 0.1553, 0.7895, 0.2054, 0.7702, 0.2021, 0.7755, 0.1768, 0.7926, 0.1798, 0.6778, 0.1553, 0.6894, 0.1392, 0.7326, 0.167, 0.725, 0.1858, 0.8084, 0.2074, 0.7895, 0.2054, 0.7926, 0.1798, 0.8095, 0.1792, 0.7575, 0.1045, 0.7375, 0.1086, 0.7191, 0.07884, 0.7448, 0.0733, 0.8286, 0.1009, 0.8099, 0.09982, 0.8096, 0.06714, 0.8301, 0.06787, 0.6679, 0.08645, 0.7191, 0.07884, 0.6792, 0.1009, 0.7926, 0.1012, 0.7753, 0.1032, 0.7695, 0.07007, 0.7897, 0.06778, 0.9478, 0.07458, 0.9657, 0.08435, 0.9483, 0.1117, 0.9328, 0.1018, 0.9043, 0.05516, 0.9288, 0.0652, 0.9152, 0.09275, 0.8929, 0.0831, 0.7674, 0.1036, 0.7575, 0.1045, 0.7448, 0.0733, 0.7594, 0.07088, 0.8099, 0.09982, 0.7926, 0.1012, 0.7897, 0.06778, 0.8096, 0.06714, 0.9288, 0.0652, 0.9478, 0.07458, 0.9328, 0.1018, 0.9152, 0.09275, 0.9657, 0.08435, 0.9829, 0.09415, 0.965, 0.1233, 0.9483, 0.1117, 0.4072, 0.233, 0.3588, 0.252, 0.2929, 0.2004, 0.3774, 0.1579, 0.4031, 0.896, 0.4563, 0.9039, 0.4507, 0.9826, 0.388, 0.9728, 0.7321, 0.04751, 0.6978, 0.05619, 0.68, 0.03402, 0.7191, 0.0214, 0.7868, 0.03966, 0.7641, 0.04214, 0.7538, 0.01226, 0.7815, 0.008667, 0.8322, 0.03979, 0.8096, 0.03898, 0.8098, 0.007413, 0.835, 0.00868, 0.879, 0.04722, 0.855, 0.04239, 0.8602, 0.0119, 0.8858, 0.01865, 0.2989, 0.847, 0.3488, 0.8769, 0.3215, 0.9509, 0.2494, 0.9085, 0.7496, 0.04414, 0.7321, 0.04751, 0.7191, 0.0214, 0.7365, 0.01665, 0.855, 0.04239, 0.8322, 0.03979, 0.835, 0.00868, 0.8602, 0.0119, 0.7641, 0.04214, 0.7496, 0.04414, 0.7365, 0.01665, 0.7538, 0.01226, 0.9043, 0.05516, 0.879, 0.04722, 0.8858, 0.01865, 0.9137, 0.03126, 0.3488, 0.8769, 0.4031, 0.896, 0.388, 0.9728, 0.3215, 0.9509, 0.4563, 0.9039, 0.5119, 0.907, 0.5121, 0.9853, 0.4507, 0.9826, 0.626, 0.0382, 0.6124, 0.03678, 0.6074, 0.02878, 0.6095, 0.02691, 0.5104, 0.2158, 0.4629, 0.2194, 0.4501, 0.1355, 0.5102, 0.128, 0.4841, 0.336, 0.479, 0.2877, 0.5105, 0.2844, 0.5106, 0.3369, 0.5105, 0.2844, 0.479, 0.2877, 0.4629, 0.2194, 0.5104, 0.2158, 0.3554, 0.3642, 0.3639, 0.3484, 0.4143, 0.3407, 0.4082, 0.3606, 0.3421, 0.3918, 0.3999, 0.3858, 0.3906, 0.4242, 0.3264, 0.438, 0.3639, 0.3484, 0.3942, 0.2878, 0.4193, 0.2896, 0.4143, 0.3407, 0.279, 0.6549, 0.2739, 0.5991, 0.3298, 0.6067, 0.3409, 0.6654, 0.3421, 0.3918, 0.3554, 0.3642, 0.4082, 0.3606, 0.3999, 0.3858, 0.3264, 0.438, 0.3906, 0.4242, 0.3872, 0.4405, 0.2871, 0.4882, 0.3264, 0.438, 0.3872, 0.4405, 0.3447, 0.4907, 0.4072, 0.233, 0.4193, 0.2896, 0.3942, 0.2878, 0.3588, 0.252, 0.653, 0.1385, 0.6478, 0.1361, 0.6532, 0.1223, 0.6643, 0.1213, 0.6643, 0.1213, 0.6532, 0.1223, 0.6589, 0.1053, 0.6792, 0.1009, 0.6098, 0.1147, 0.6056, 0.09641, 0.6201, 0.1011, 0.6248, 0.1111, 0.6201, 0.1011, 0.6162, 0.08527, 0.6372, 0.07987, 0.6403, 0.09501, 0.6017, 0.04348, 0.5984, 0.03406, 0.6074, 0.02878, 0.6124, 0.03678, 0.6262, 0.1261, 0.6248, 0.1111, 0.6439, 0.1081, 0.6446, 0.1252, 0.6136, 0.1281, 0.6098, 0.1147, 0.6248, 0.1111, 0.6262, 0.1261, 0.5981, 0.07661, 0.5934, 0.0618, 0.6073, 0.05517, 0.6116, 0.07122, 0.6175, 0.1393, 0.6136, 0.1281, 0.6262, 0.1261, 0.6287, 0.1361, 0.6013, 0.08765, 0.5981, 0.07661, 0.6116, 0.07122, 0.6162, 0.08527, 0.6073, 0.05517, 0.6017, 0.04348, 0.6124, 0.03678, 0.6193, 0.04623, 0.6523, 0.04056, 0.68, 0.03402, 0.654, 0.0569, 0.6056, 0.09641, 0.6013, 0.08765, 0.6162, 0.08527, 0.6201, 0.1011, 0.6248, 0.1111, 0.6201, 0.1011, 0.6403, 0.09501, 0.6439, 0.1081, 0.6162, 0.08527, 0.6116, 0.07122, 0.6304, 0.063, 0.6372, 0.07987, 0.6116, 0.07122, 0.6073, 0.05517, 0.6193, 0.04623, 0.6304, 0.063, 0.659, 0.07145, 0.646, 0.07629, 0.6421, 0.0598, 0.654, 0.0569, 0.654, 0.0569, 0.6421, 0.0598, 0.6333, 0.04538, 0.6523, 0.04056, 0.6792, 0.1009, 0.6589, 0.1053, 0.6535, 0.09118, 0.6679, 0.08645, 0.4191, 0.7716, 0.4031, 0.896, 0.3488, 0.8769, 0.371, 0.7756, 0.3611, 0.7232, 0.4116, 0.7207, 0.4191, 0.7716, 0.371, 0.7756, 0.6421, 0.0598, 0.6304, 0.063, 0.6193, 0.04623, 0.6333, 0.04538, 0.6333, 0.04538, 0.6193, 0.04623, 0.6124, 0.03678, 0.626, 0.0382, 0.646, 0.07629, 0.6372, 0.07987, 0.6304, 0.063, 0.6421, 0.0598, 0.6478, 0.1361, 0.6409, 0.1345, 0.6446, 0.1252, 0.6532, 0.1223, 0.6532, 0.1223, 0.6446, 0.1252, 0.6439, 0.1081, 0.6589, 0.1053])
me_cube_007.materials.append(mat_head)
me_cube_007.use_remesh_preserve_volume = False
me_cube_007.use_remesh_preserve_attributes = False
me_cube_007.use_mirror_vertex_groups = False
me_cube_007.update()
arm_armature = bpy.data.armatures.new('Armature')  # bones are not reproduced

# ---- objects
ob_wintercap = bpy.data.objects.new('wintercap', me_plane)
ob_metarig = bpy.data.objects.new('metarig', arm_armature)
ob_body_head = bpy.data.objects.new('body_head', me_cube_007)

# ---- transforms, parenting, visibility, modifiers, constraints
ob_wintercap.location = (-0.0001347, 0.05236, 1.248)
ob_wintercap.rotation_euler = (1.571, 0.0, 0.0)
ob_wintercap.lineart.crease_threshold = 0.0
ob_metarig.location = (0.0, 0.0, 0.0)
ob_metarig.display_type = 'WIRE'
ob_metarig.show_in_front = True
ob_metarig.lineart.crease_threshold = 0.0
ob_body_head.parent = ob_metarig
ob_body_head.location = (6.454e-09, 0.0, 0.0)
ob_body_head.lineart.crease_threshold = 0.0
_vg = ob_body_head.vertex_groups.new(name='head')
for _i, _w in zip([0, 1, 2, 3, 4, 5, 6, 7, 8, 9, 10, 11, 12, 13, 14, 15, 16, 17, 18, 19, 20, 21, 22, 23, 24, 25, 26, 27, 28, 29, 30, 31, 32, 33, 34, 35, 36, 37, 38, 39, 40, 41, 42, 43, 44, 45, 46, 47, 48, 49, 50, 51, 52, 53, 54, 55, 56, 57, 58, 59, 60, 61, 62, 63, 64, 65, 66, 67, 68, 69, 70, 71, 72, 73, 82, 83, 84, 86, 87, 88, 89, 90, 91, 92, 93, 94, 95, 96, 97, 98, 99, 100, 101, 102, 103, 104, 105, 106, 107, 108, 109, 110, 111, 112, 113, 114, 115, 116, 117, 118, 119, 120, 121, 122, 123, 124, 125, 126, 127, 128, 129, 130, 131, 132, 133, 134, 135, 136, 137, 138, 139, 140, 141, 142, 143, 144, 145, 146, 147, 148, 149, 150, 151, 152, 153, 154, 155, 156, 157, 158, 159, 160, 161, 162, 163, 164, 165, 166, 167, 168, 169, 170, 175, 177, 178, 179, 180, 181, 182, 183, 184, 185, 186, 187, 188, 189, 190, 191, 192, 193, 194, 195, 196, 197, 198, 199, 200, 201, 202, 203, 204, 205, 206, 207, 208, 209, 210, 211, 212, 213, 214, 215, 216, 217, 218, 219, 220, 221, 222, 223, 224, 225, 226, 227, 228, 229, 230, 231, 232, 233, 234, 235, 236, 237, 238, 239, 240, 241, 242, 243, 244, 245, 246, 247, 248, 249, 250, 251, 252, 253, 254, 255, 256, 257, 258, 259, 260, 261, 262, 263, 264, 265, 266, 267, 268, 279, 280, 281, 283, 284, 285, 286, 287, 288, 289, 290, 291, 292, 293, 294, 295, 296, 297, 298, 299, 300, 301, 302, 303, 304, 305, 306, 307, 308, 309, 310, 311, 312, 313, 314, 315, 316, 317, 318, 319, 320, 321, 322, 323, 324, 325, 326, 327, 328, 329, 330, 331, 332, 333, 334, 335, 336, 337, 338, 339, 340, 341, 342, 343, 344, 345, 346, 347, 348, 349, 350, 351, 352, 353, 354, 355, 356, 357, 358, 359, 360, 361, 362, 363, 364, 365, 366, 367, 368, 369, 370, 371, 372, 373, 374, 375, 376, 377, 378, 379, 380, 381, 382, 383, 384, 390, 392, 393, 394], [1.0, 1.0, 1.0, 1.0, 1.0, 1.0, 1.0, 0.9622, 1.0, 1.0, 1.0, 0.9976, 1.0, 1.0, 1.0, 1.0, 1.0, 1.0, 1.0, 1.0, 1.0, 1.0, 1.0, 1.0, 1.0, 1.0, 1.0, 1.0, 1.0, 1.0, 1.0, 1.0, 1.0, 1.0, 1.0, 1.0, 1.0, 1.0, 1.0, 1.0, 1.0, 1.0, 1.0, 1.0, 1.0, 1.0, 1.0, 1.0, 1.0, 1.0, 1.0, 1.0, 1.0, 1.0, 1.0, 1.0, 1.0, 1.0, 0.9999, 0.4867, 1.0, 1.0, 1.0, 0.9987, 1.0, 1.0, 1.0, 1.0, 1.0, 0.9833, 1.0, 0.25, 0.25, 0.2198, 0.2494, 0.9998, 1.0, 0.375, 0.375, 0.4773, 0.3748, 0.375, 1.0, 1.0, 1.0, 1.0, 1.0, 1.0, 1.0, 1.0, 1.0, 0.9987, 1.0, 1.0, 1.0, 1.0, 1.0, 1.0, 1.0, 1.0, 1.0, 1.0, 1.0, 0.9998, 1.0, 0.9999, 1.0, 1.0, 1.0, 1.0, 1.0, 1.0, 1.0, 1.0, 1.0, 1.0, 1.0, 1.0, 1.0, 1.0, 1.0, 1.0, 1.0, 1.0, 1.0, 1.0, 1.0, 1.0, 1.0, 1.0, 1.0, 1.0, 1.0, 1.0, 1.0, 1.0, 1.0, 1.0, 1.0, 1.0, 1.0, 1.0, 1.0, 0.9997, 1.0, 1.0, 1.0, 0.9929, 1.0, 1.0, 1.0, 1.0, 0.9992, 1.0, 1.0, 1.0, 1.0, 1.0, 1.0, 1.0, 0.25, 0.2151, 0.1687, 1.0, 0.3906, 1.0, 1.0, 1.0, 1.0, 1.0, 1.0, 1.0, 1.0, 1.0, 1.0, 1.0, 1.0, 1.0, 1.0, 1.0, 1.0, 1.0, 1.0, 1.0, 1.0, 1.0, 1.0, 1.0, 1.0, 1.0, 1.0, 1.0, 1.0, 1.0, 1.0, 1.0, 1.0, 1.0, 1.0, 1.0, 1.0, 1.0, 1.0, 1.0, 1.0, 1.0, 1.0, 1.0, 1.0, 1.0, 1.0, 1.0, 1.0, 1.0, 1.0, 1.0, 1.0, 1.0, 1.0, 1.0, 1.0, 1.0, 1.0, 1.0, 1.0, 1.0, 0.9633, 1.0, 1.0, 1.0, 1.0, 1.0, 1.0, 0.9987, 1.0, 1.0, 1.0, 1.0, 1.0, 0.607, 0.4375, 1.0, 1.0, 1.0, 1.0, 1.0, 1.0, 1.0, 1.0, 1.0, 1.0, 1.0, 0.25, 0.25, 0.2497, 0.2499, 0.9894, 0.9996, 0.375, 0.3726, 0.3642, 0.3725, 0.375, 1.0, 1.0, 1.0, 1.0, 1.0, 1.0, 0.9963, 1.0, 1.0, 1.0, 1.0, 1.0, 1.0, 1.0, 1.0, 1.0, 1.0, 1.0, 1.0, 1.0, 1.0, 1.0, 1.0, 1.0, 1.0, 1.0, 1.0, 1.0, 1.0, 1.0, 1.0, 1.0, 1.0, 1.0, 1.0, 1.0, 1.0, 1.0, 1.0, 1.0, 1.0, 1.0, 1.0, 1.0, 1.0, 1.0, 1.0, 1.0, 1.0, 1.0, 1.0, 1.0, 1.0, 1.0, 1.0, 1.0, 1.0, 1.0, 1.0, 1.0, 1.0, 1.0, 1.0, 1.0, 1.0, 1.0, 1.0, 1.0, 1.0, 1.0, 1.0, 1.0, 1.0, 1.0, 1.0, 1.0, 1.0, 1.0, 1.0, 1.0, 1.0, 1.0, 1.0, 1.0, 1.0, 1.0, 1.0, 0.2972, 1.0, 1.0, 1.0, 1.0, 0.2496, 0.2375, 0.2457, 0.25, 0.0, 0.2206, 1.0, 0.4375, 0.2609]): _vg.add([_i], _w, 'REPLACE')
_vg = ob_body_head.vertex_groups.new(name='hip')
_vg = ob_body_head.vertex_groups.new(name='abdomen')
_vg = ob_body_head.vertex_groups.new(name='chest')
for _i, _w in zip([74, 75, 76, 77, 78, 79, 80, 81, 85, 171, 172, 173, 174, 176, 269, 270, 271, 272, 273, 274, 275, 276, 277, 278, 282, 384, 385, 386, 387, 388, 389, 391], [1.0, 1.0, 1.0, 1.0, 1.0, 0.0, 5.267e-11, 2.831e-05, 2.391e-14, 1.0, 1.369e-14, 4.858e-06, 0.0002167, 1.0, 1.0, 0.9983, 1.0, 1.0, 1.0, 1.0, 0.0, 0.0, 5.267e-11, 2.831e-05, 2.391e-14, 1.0, 1.0, 1.369e-14, 4.858e-06, 0.0008856, 0.0002167, 1.0]): _vg.add([_i], _w, 'REPLACE')
_vg = ob_body_head.vertex_groups.new(name='neck')
for _i, _w in zip([3, 7, 11, 14, 45, 47, 52, 54, 58, 59, 71, 72, 73, 74, 75, 76, 77, 78, 79, 80, 81, 82, 83, 84, 85, 86, 87, 88, 89, 90, 112, 115, 148, 156, 169, 170, 171, 172, 173, 174, 175, 176, 178, 183, 188, 195, 199, 238, 240, 242, 247, 249, 253, 254, 266, 267, 268, 269, 270, 271, 272, 273, 274, 275, 276, 277, 278, 279, 280, 281, 282, 283, 284, 285, 286, 287, 310, 311, 318, 322, 354, 357, 365, 375, 380, 381, 382, 383, 384, 385, 386, 387, 388, 389, 390, 391, 393, 394], [0.0, 0.0, 0.0625, 0.0, 0.0, 0.0, 0.0, 0.0, 0.0, 0.0, 0.1134, 0.2206, 0.2026, 0.25, 0.25, 0.25, 0.25, 0.25, 0.5026, 0.5, 0.5, 0.1697, 0.0, 0.0, 0.5, 0.06984, 0.04983, 0.04322, 0.001916, 0.0, 0.0, 0.0, 0.0, 0.0, 0.337, 0.5726, 0.25, 0.5, 0.5, 0.5481, 0.1259, 0.2499, 0.02888, 0.0, 0.0, 0.0, 0.0, 0.0, 0.0, 0.0, 0.0, 0.0, 0.0, 0.0, 0.2485, 0.2143, 0.2558, 0.25, 0.2486, 0.25, 0.25, 0.25, 0.25, 0.5, 0.5026, 0.5, 0.5, 0.2512, 0.0, 0.0, 0.5, 0.04099, 0.07811, 0.1331, 0.01403, 0.06408, 0.001536, 0.0, 0.0, 0.0, 0.0, 0.0, 0.0, 0.07714, 0.1925, 0.2914, 0.2506, 0.4762, 0.25, 0.25, 0.5, 0.5, 0.5, 0.5, 0.2605, 0.2499, 0.02397, 0.08477]): _vg.add([_i], _w, 'REPLACE')
_vg = ob_body_head.vertex_groups.new(name='lCollar')
_vg = ob_body_head.vertex_groups.new(name='lShldr')
for _i, _w in zip([74, 75, 76, 77, 78, 79, 80, 81, 85, 171, 172, 173, 176, 270, 275, 385], [1.477e-26, 7.906e-10, 1.659e-34, 2.801e-27, 1.566e-15, 1.676e-31, 8.409e-25, 2.431e-11, 0.0, 1.637e-15, 3.748e-23, 8.255e-16, 0.0, 4.756e-16, 5.006e-15, 2.847e-06]): _vg.add([_i], _w, 'REPLACE')
_vg = ob_body_head.vertex_groups.new(name='lForeArm')
_vg = ob_body_head.vertex_groups.new(name='lHand')
_vg = ob_body_head.vertex_groups.new(name='lIndex1')
_vg = ob_body_head.vertex_groups.new(name='lIndex2')
_vg = ob_body_head.vertex_groups.new(name='lIndex3')
_vg = ob_body_head.vertex_groups.new(name='lThumb1')
_vg = ob_body_head.vertex_groups.new(name='lThumb2')
_vg = ob_body_head.vertex_groups.new(name='lThumb3')
_vg = ob_body_head.vertex_groups.new(name='lMid1')
_vg = ob_body_head.vertex_groups.new(name='lMid2')
_vg = ob_body_head.vertex_groups.new(name='lMid3')
_vg = ob_body_head.vertex_groups.new(name='lRing1')
_vg = ob_body_head.vertex_groups.new(name='lRing2')
_vg = ob_body_head.vertex_groups.new(name='lRing3')
_vg = ob_body_head.vertex_groups.new(name='lPinky1')
_vg = ob_body_head.vertex_groups.new(name='lPinky2')
_vg = ob_body_head.vertex_groups.new(name='lPinky3')
_vg = ob_body_head.vertex_groups.new(name='rCollar')
_vg = ob_body_head.vertex_groups.new(name='rShldr')
for _i, _w in zip([269, 270, 271, 272, 273, 274, 275, 276, 277, 278, 282, 384, 385, 386, 387, 391], [1.477e-26, 4.756e-16, 7.906e-10, 1.659e-34, 2.801e-27, 1.566e-15, 5.006e-15, 1.676e-31, 8.409e-25, 2.431e-11, 0.0, 1.637e-15, 2.847e-06, 3.748e-23, 8.255e-16, 0.0]): _vg.add([_i], _w, 'REPLACE')
_vg = ob_body_head.vertex_groups.new(name='rForeArm')
_vg = ob_body_head.vertex_groups.new(name='rHand')
_vg = ob_body_head.vertex_groups.new(name='rIndex1')
_vg = ob_body_head.vertex_groups.new(name='rIndex2')
_vg = ob_body_head.vertex_groups.new(name='rIndex3')
_vg = ob_body_head.vertex_groups.new(name='rThumb1')
_vg = ob_body_head.vertex_groups.new(name='rThumb2')
_vg = ob_body_head.vertex_groups.new(name='rThumb3')
_vg = ob_body_head.vertex_groups.new(name='rMid1')
_vg = ob_body_head.vertex_groups.new(name='rMid2')
_vg = ob_body_head.vertex_groups.new(name='rMid3')
_vg = ob_body_head.vertex_groups.new(name='rRing1')
_vg = ob_body_head.vertex_groups.new(name='rRing2')
_vg = ob_body_head.vertex_groups.new(name='rRing3')
_vg = ob_body_head.vertex_groups.new(name='rPinky1')
_vg = ob_body_head.vertex_groups.new(name='rPinky2')
_vg = ob_body_head.vertex_groups.new(name='rPinky3')
_vg = ob_body_head.vertex_groups.new(name='lThigh')
for _i, _w in zip([187, 258, 270, 272], [0.0, 0.0, 0.0, 0.0]): _vg.add([_i], _w, 'REPLACE')
_vg = ob_body_head.vertex_groups.new(name='lShin')
_vg = ob_body_head.vertex_groups.new(name='lFoot')
_vg = ob_body_head.vertex_groups.new(name='lBigToe')
_vg = ob_body_head.vertex_groups.new(name='heel.L')
_vg = ob_body_head.vertex_groups.new(name='heel.02.L')
_vg = ob_body_head.vertex_groups.new(name='rThigh')
_vg = ob_body_head.vertex_groups.new(name='rShin')
_vg = ob_body_head.vertex_groups.new(name='rFoot')
_vg = ob_body_head.vertex_groups.new(name='rBigToe')
_vg = ob_body_head.vertex_groups.new(name='heel.R')
_vg = ob_body_head.vertex_groups.new(name='heel.02.R')
_m = ob_body_head.modifiers.new('Armature', 'ARMATURE')
_m.object = ob_metarig
_m.use_deform_preserve_volume = True

# ---- collection membership
col_collection_1.objects.link(ob_wintercap)
col_collection_1.objects.link(ob_metarig)
col_collection_1.objects.link(ob_body_head)

# ---- scene / render settings (as saved in the file)
scene.frame_start = 0; scene.frame_end = 0; scene.frame_set(0)
scene.render.engine = 'BLENDER_EEVEE_NEXT'
scene.render.resolution_percentage = 56
scene.render.dither_intensity = 0.0
scene.cycles.use_denoising = False
scene.cycles.samples = 10
scene.cycles.sampling_pattern = 'TABULATED_SOBOL'
scene.cycles.light_sampling_threshold = 0.0
scene.cycles.use_adaptive_sampling = False
scene.cycles.use_light_tree = False
scene.cycles.blur_glossy = 0.0
scene.cycles.pixel_filter_type = 'GAUSSIAN'
scene.cycles.sample_clamp_indirect = 0.0
scene.view_settings.view_transform = 'Standard'
bpy.context.view_layer.update()

# ---- added for rendering (the .blend has no active camera and no usable light): camera, sun
cam_auto = bpy.data.cameras.new('AutoCamera')
cam_auto.lens = 50.0
cam_auto.sensor_width = 36.0
cam_auto.clip_end = 1000.0
ob_auto_camera = bpy.data.objects.new('AutoCamera', cam_auto)
scene.collection.objects.link(ob_auto_camera)
ob_auto_camera.location = (0.806689, -0.923568, 2.08123)
ob_auto_camera.rotation_euler = (1.09748, -7.21219e-08, 0.694738)
scene.camera = ob_auto_camera
light_auto_sun = bpy.data.lights.new('AutoSun', 'SUN')
light_auto_sun.energy = 3.0
light_auto_sun.angle = 0.0523599
ob_auto_sun = bpy.data.objects.new('AutoSun', light_auto_sun)
scene.collection.objects.link(ob_auto_sun)
ob_auto_sun.rotation_euler = (0.872665, 0.174533, 0.523599)
bpy.context.view_layer.update()
